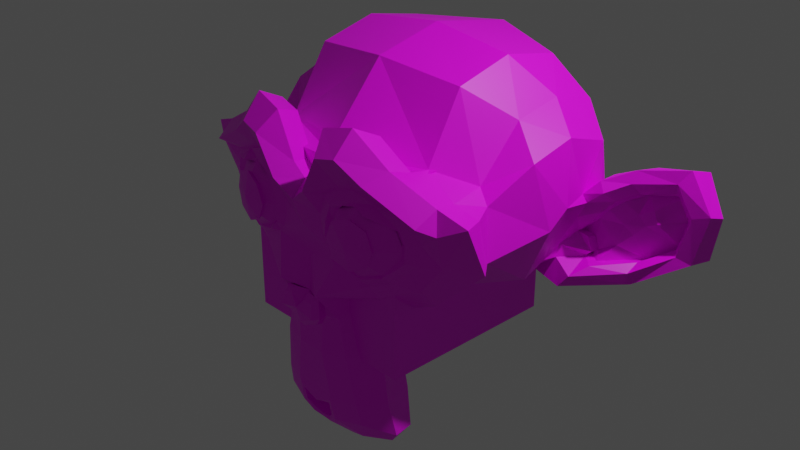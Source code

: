 # Source: scripting.blend  (saved by Blender 2.80.53; exported with 4.5.12 LTS)
import bpy
from mathutils import Matrix  # noqa: F401  (used for matrix-valued properties, if any)

bpy.ops.wm.read_factory_settings(use_empty=True)
scene = bpy.context.scene
scene.name = 'Scene'

# ---- collections
col_collection = bpy.data.collections.new('Collection'); scene.collection.children.link(col_collection)

# ---- images (referenced by path relative to the original .blend; pixels are not part of the script)
import os
ASSET_DIR = os.environ.get("B2B_ASSET_DIR", "")  # directory of the original .blend (textures are referenced by path, not embedded)
HERE = os.path.dirname(os.path.abspath(__file__))  # packed textures are extracted next to this script under _unpacked/

def load_image(name, relpath, width, height, colorspace="sRGB"):
    """Load a texture the original file referenced (path relative to the .blend, or extracted next to this script)."""
    p = next((c for c in (os.path.join(HERE, relpath), os.path.join(ASSET_DIR, relpath)) if relpath and os.path.exists(c)), "")
    if p:
        img = bpy.data.images.load(p, check_existing=True)
        img.name = name
    else:  # same state as the original file: an image datablock whose file is absent (Cycles renders it pink)
        img = bpy.data.images.new(name, width, height)
        img.source = "FILE"
        img.filepath = "//" + (relpath or name)
    img.colorspace_settings.name = colorspace
    return img
img_box_png = load_image('box.png', 'box.png', 1024, 1024, 'sRGB')

# ---- materials (node trees are filled in below, after node groups)
mat_material = bpy.data.materials.new('Material')
mat_material.alpha_threshold = 0.0
mat_material.use_transparent_shadow = False
mat_material.roughness = 0.5
mat_material.line_color = (0.0, 0.0, 0.0, 1.0)

# ---- material node trees
mat_material.use_nodes = True; mat_material.node_tree.nodes.clear()
_N = mat_material.node_tree.nodes; _L = mat_material.node_tree.links
n0 = _N.new('ShaderNodeOutputMaterial'); n0.name = 'Material Output'; n0.location = (300, 300)
n1 = _N.new('ShaderNodeBsdfPrincipled'); n1.name = 'Principled BSDF'; n1.location = (10, 300)
n1.distribution = 'GGX'
n1.subsurface_method = 'BURLEY'
n1.inputs[3].default_value = 1.45
n2 = _N.new('ShaderNodeTexImage'); n2.name = 'Image Texture'; n2.location = (-379, 307)
n2.image = img_box_png
_L.new(n1.outputs[0], n0.inputs[0])
_L.new(n2.outputs[0], n1.inputs[0])
n0.is_active_output = True

# ---- world
world_world = bpy.data.worlds.new('World'); scene.world = world_world
world_world.use_nodes = True; world_world.node_tree.nodes.clear()
_N = world_world.node_tree.nodes; _L = world_world.node_tree.links
n0 = _N.new('ShaderNodeOutputWorld'); n0.name = 'World Output'; n0.location = (300, 300)
n1 = _N.new('ShaderNodeBackground'); n1.name = 'Background'; n1.location = (10, 300)
n1.inputs[0].default_value = (0.05088, 0.05088, 0.05088, 1.0)
_L.new(n1.outputs[0], n0.inputs[0])
n0.is_active_output = True
world_world.color = (0.05088, 0.05088, 0.05088)
world_world.use_sun_shadow = False
world_world.sun_shadow_jitter_overblur = 0.0

# ---- cameras
cam_camera = bpy.data.cameras.new('Camera')
cam_camera.clip_end = 100.0
cam_camera.ortho_scale = 7.314
cam_camera.dof.focus_distance = 0.0
cam_camera.dof.aperture_fstop = 128.0

# ---- lights
light_light = bpy.data.lights.new('Light', 'POINT')
light_light.transmission_factor = 0.0
light_light.cutoff_distance = 30.0
light_light.energy = 1000.0
light_light.shadow_buffer_clip_start = 1.001
light_light.shadow_soft_size = 0.1
light_light.shadow_maximum_resolution = 0.006
light_light.use_absolute_resolution = True

# ---- meshes
me_cube = bpy.data.meshes.new('Cube')
me_cube.from_pydata([(1.0, 1.0, 1.0), (1.0, 1.0, -1.0), (1.0, -1.0, 1.0), (1.0, -1.0, -1.0), (-1.0, 1.0, 1.0), (-1.0, 1.0, -1.0), (-1.0, -1.0, 1.0), (-1.0, -1.0, -1.0), (0.8993, -1.229, 0.2654), (-0.8993, -1.229, 0.2654), (1.028, -1.068, 0.1208), (-1.028, -1.068, 0.1208), (1.124, -0.8436, 0.04055), (-1.124, -0.8436, 0.04055), (0.7227, -0.9239, -0.12), (-0.7227, -0.9239, -0.12), (0.7227, -1.133, -0.007624), (-0.7227, -1.133, -0.007624), (0.7227, -1.261, 0.2011), (-0.7227, -1.261, 0.2011), (0.5621, -1.293, 0.2654), (-0.5621, -1.293, 0.2654), (0.4175, -1.181, 0.1208), (-0.4175, -1.181, 0.1208), (0.3212, -0.9881, 0.04055), (-0.3212, -0.9881, 0.04055), (0.1606, -1.004, 0.426), (-0.1606, -1.004, 0.426), (0.2891, -1.181, 0.426), (-0.2891, -1.181, 0.426), (0.4978, -1.293, 0.426), (-0.4978, -1.293, 0.426), (0.5621, -1.293, 0.6026), (-0.5621, -1.293, 0.6026), (0.4175, -1.181, 0.7311), (-0.4175, -1.181, 0.7311), (0.3212, -0.9881, 0.8274), (-0.3212, -0.9881, 0.8274), (0.7227, -0.9239, 0.988), (-0.7227, -0.9239, 0.988), (0.7227, -1.133, 0.8596), (-0.7227, -1.133, 0.8596), (0.7227, -1.261, 0.6669), (-0.7227, -1.261, 0.6669), (0.8993, -1.229, 0.6026), (-0.8993, -1.229, 0.6026), (1.028, -1.068, 0.7311), (-1.028, -1.068, 0.7311), (1.124, -0.8436, 0.8274), (-1.124, -0.8436, 0.8274), (1.285, -0.8115, 0.426), (-1.285, -0.8115, 0.426), (1.156, -1.036, 0.426), (-1.156, -1.036, 0.426), (0.9635, -1.213, 0.426), (-0.9635, -1.213, 0.426), (0.9796, -1.245, 0.426), (-0.9796, -1.245, 0.426), (0.9154, -1.261, 0.6187), (-0.9154, -1.261, 0.6187), (0.7227, -1.309, 0.699), (-0.7227, -1.309, 0.699), (0.546, -1.341, 0.6187), (-0.546, -1.341, 0.6187), (0.4657, -1.341, 0.426), (-0.4657, -1.341, 0.426), (0.546, -1.341, 0.2493), (-0.546, -1.341, 0.2493), (0.7227, -1.357, 0.426), (-0.7227, -1.357, 0.426), (0.7227, -1.309, 0.169), (-0.7227, -1.309, 0.169), (0.9154, -1.261, 0.2493), (-0.9154, -1.261, 0.2493), (0.0, -1.181, 0.8114), (0.0, -1.341, 0.6508), (0.0, -1.165, -1.469), (0.0, -1.261, -0.7303), (0.0, -1.293, -0.4573), (0.0, -1.133, -1.662), (0.0, -0.8918, 0.7632), (0.0, -0.8275, 1.1), (0.0, 1.469, 1.775), (0.0, 2.095, 1.084), (0.0, 2.047, 0.07267), (0.0, 1.067, -0.8588), (0.4175, -0.8115, -0.4573), (-0.4175, -0.8115, -0.4573), (0.6424, -0.8275, -0.9712), (-0.6424, -0.8275, -0.9712), (0.7227, -0.8275, -1.501), (-0.7227, -0.8275, -1.501), (0.7548, -0.7473, -1.903), (-0.7548, -0.7473, -1.903), (0.6745, -0.7312, -2.015), (-0.6745, -0.7312, -2.015), (0.3694, -0.7954, -2.063), (-0.3694, -0.7954, -2.063), (0.0, -0.8436, -2.095), (0.8993, -0.7473, -0.3609), (-0.8993, -0.7473, -0.3609), (1.301, -0.7633, -0.1522), (-1.301, -0.7633, -0.1522), (1.702, -0.5706, 0.2333), (-1.702, -0.5706, 0.2333), (1.766, -0.8757, 0.8114), (-1.766, -0.8757, 0.8114), (1.461, -0.94, 0.9238), (-1.461, -0.94, 0.9238), (1.012, -1.068, 1.165), (-1.012, -1.068, 1.165), (0.6584, -1.165, 1.486), (-0.6584, -1.165, 1.486), (0.3212, -1.213, 1.406), (-0.3212, -1.213, 1.406), (0.1285, -1.197, 0.9399), (-0.1285, -1.197, 0.9399), (0.3372, -1.245, 0.7793), (-0.3372, -1.245, 0.7793), (0.2569, -1.229, 0.5544), (-0.2569, -1.229, 0.5544), (0.4175, -1.181, 0.1208), (-0.4175, -1.181, 0.1208), (0.7708, -1.101, -0.03974), (-0.7708, -1.101, -0.03974), (1.012, -1.036, 0.05661), (-1.012, -1.036, 0.05661), (1.285, -0.9881, 0.3136), (-1.285, -0.9881, 0.3136), (1.317, -0.9881, 0.5384), (-1.317, -0.9881, 0.5384), (1.237, -1.02, 0.699), (-1.237, -1.02, 0.699), (0.8832, -1.133, 0.8274), (-0.8832, -1.133, 0.8274), (0.5139, -1.213, 0.8917), (-0.5139, -1.213, 0.8917), (0.0, -1.165, -1.646), (0.2248, -1.165, -1.549), (-0.2248, -1.165, -1.549), (0.2409, -1.117, -1.79), (-0.2409, -1.117, -1.79), (0.1285, -1.084, -1.887), (-0.1285, -1.084, -1.887), (0.0, -1.068, -1.903), (0.0, -1.197, -0.4733), (0.0, -1.181, -0.3609), (0.2088, -1.181, -0.377), (-0.2088, -1.181, -0.377), (0.2569, -1.197, -0.5376), (-0.2569, -1.197, -0.5376), (0.1766, -1.181, -0.666), (-0.1766, -1.181, -0.666), (0.819, -1.036, -0.1682), (-0.819, -1.036, -0.1682), (1.269, -0.94, 0.04055), (-1.269, -0.94, 0.04055), (1.493, -0.8918, 0.3457), (-1.493, -0.8918, 0.3457), (1.526, -1.004, 0.699), (-1.526, -1.004, 0.699), (1.413, -1.149, 0.7793), (-1.413, -1.149, 0.7793), (0.8993, -1.293, 1.052), (-0.8993, -1.293, 1.052), (0.6424, -1.374, 1.245), (-0.6424, -1.374, 1.245), (0.4175, -1.406, 1.197), (-0.4175, -1.406, 1.197), (0.2088, -1.39, 0.8114), (-0.2088, -1.39, 0.8114), (0.2569, -1.325, -0.2806), (-0.2569, -1.325, -0.2806), (0.4336, -1.117, -0.9872), (-0.4336, -1.117, -0.9872), (0.5139, -1.068, -1.517), (-0.5139, -1.068, -1.517), (0.546, -1.02, -1.758), (-0.546, -1.02, -1.758), (0.4818, -0.956, -1.951), (-0.4818, -0.956, -1.951), (0.3372, -0.956, -1.983), (-0.3372, -0.956, -1.983), (0.0, -0.9721, -2.015), (0.0, -1.149, 0.02449), (0.0, -1.229, 0.3617), (0.6745, -1.181, 0.9077), (-0.6745, -1.181, 0.9077), (0.3372, -1.197, 0.2172), (-0.3372, -1.197, 0.2172), (0.273, -1.213, 0.3617), (-0.273, -1.213, 0.3617), (0.2409, -1.165, -1.485), (-0.2409, -1.165, -1.485), (0.1606, -1.197, -0.9872), (-0.1606, -1.197, -0.9872), (0.0, -1.197, -0.9872), (0.0, -1.181, -0.7463), (0.1927, -1.261, -0.6339), (-0.1927, -1.261, -0.6339), (0.273, -1.293, -0.5376), (-0.273, -1.293, -0.5376), (0.2248, -1.261, -0.3449), (-0.2248, -1.261, -0.3449), (0.0803, -1.261, -0.3288), (-0.0803, -1.261, -0.3288), (0.0, -1.357, -0.4894), (0.09635, -1.325, -0.377), (-0.09635, -1.325, -0.377), (0.1927, -1.325, -0.393), (-0.1927, -1.325, -0.393), (0.2248, -1.357, -0.5376), (-0.2248, -1.357, -0.5376), (0.1606, -1.309, -0.5857), (-0.1606, -1.309, -0.5857), (0.0, -1.309, -0.666), (0.5299, -0.7954, -0.7142), (-0.5299, -0.7954, -0.7142), (0.3372, -1.117, -0.5697), (-0.3372, -1.117, -0.5697), (0.3694, -1.117, -0.7142), (-0.3694, -1.117, -0.7142), (0.4818, -0.7954, -0.5857), (-0.4818, -0.7954, -0.5857), (0.0, -1.068, -1.87), (0.09635, -1.068, -1.854), (-0.09635, -1.068, -1.854), (0.1927, -1.117, -1.758), (-0.1927, -1.117, -1.758), (0.1927, -1.149, -1.597), (-0.1927, -1.149, -1.597), (0.0, -1.004, -1.678), (0.1927, -1.02, -1.614), (-0.1927, -1.02, -1.614), (0.1927, -0.9721, -1.742), (-0.1927, -0.9721, -1.742), (0.09635, -0.956, -1.822), (-0.09635, -0.956, -1.822), (0.0, -0.956, -1.838), (0.3533, -1.261, 0.3778), (-0.3533, -1.261, 0.3778), (0.3854, -1.245, 0.2493), (-0.3854, -1.245, 0.2493), (0.6905, -1.213, 0.8114), (-0.6905, -1.213, 0.8114), (0.5621, -1.245, 0.7953), (-0.5621, -1.245, 0.7953), (0.8672, -1.245, 0.7471), (-0.8672, -1.245, 0.7471), (1.156, -1.084, 0.6508), (-1.156, -1.084, 0.6508), (1.204, -1.068, 0.5223), (-1.204, -1.068, 0.5223), (1.188, -1.052, 0.3296), (-1.188, -1.052, 0.3296), (0.9796, -1.133, 0.1369), (-0.9796, -1.133, 0.1369), (0.7708, -1.181, 0.05661), (-0.7708, -1.181, 0.05661), (0.4657, -1.261, 0.153), (-0.4657, -1.261, 0.153), (0.3694, -1.261, 0.5384), (-0.3694, -1.261, 0.5384), (0.4336, -1.261, 0.699), (-0.4336, -1.261, 0.699), (0.4818, -1.213, 0.6669), (-0.4818, -1.213, 0.6669), (0.4015, -1.213, 0.5384), (-0.4015, -1.213, 0.5384), (0.4978, -1.213, 0.1851), (-0.4978, -1.213, 0.1851), (0.7708, -1.149, 0.1048), (-0.7708, -1.149, 0.1048), (0.9475, -1.101, 0.169), (-0.9475, -1.101, 0.169), (1.124, -1.036, 0.3617), (-1.124, -1.036, 0.3617), (1.14, -1.036, 0.5063), (-1.14, -1.036, 0.5063), (1.092, -1.052, 0.6187), (-1.092, -1.052, 0.6187), (0.8511, -1.197, 0.7311), (-0.8511, -1.197, 0.7311), (0.5781, -1.229, 0.7471), (-0.5781, -1.229, 0.7471), (0.6905, -1.197, 0.7632), (-0.6905, -1.197, 0.7632), (0.4175, -1.197, 0.2814), (-0.4175, -1.197, 0.2814), (0.4015, -1.197, 0.3939), (-0.4015, -1.197, 0.3939), (0.2248, -0.9078, 0.8756), (-0.2248, -0.9078, 0.8756), (0.4015, -0.9239, 1.293), (-0.4015, -0.9239, 1.293), (0.6905, -0.8757, 1.341), (-0.6905, -0.8757, 1.341), (0.9957, -0.7954, 1.068), (-0.9957, -0.7954, 1.068), (1.397, -0.667, 0.8596), (-1.397, -0.667, 0.8596), (1.638, -0.6027, 0.7632), (-1.638, -0.6027, 0.7632), (1.59, -0.4261, 0.2654), (-1.59, -0.4261, 0.2654), (1.237, -0.5064, -0.07186), (-1.237, -0.5064, -0.07186), (0.8993, -0.6188, -0.2646), (-0.8993, -0.6188, -0.2646), (0.0, -0.2494, 1.775), (0.0, 0.5054, 1.952), (0.0, 1.726, -0.4733), (0.0, -0.04066, -1.019), (0.0, -0.6027, -2.079), (0.0, -0.3618, -1.726), (0.0, -0.3137, -1.244), (0.0, -0.2334, -1.068), (1.75, 0.2323, 0.4099), (-1.75, 0.2323, 0.4099), (1.766, 0.4411, 0.5866), (-1.766, 0.4411, 0.5866), (1.59, 1.244, 0.4741), (-1.59, 1.244, 0.4741), (0.9475, 1.79, 0.8274), (-0.9475, 1.79, 0.8274), (1.51, 0.2002, -0.1682), (-1.51, 0.2002, -0.1682), (1.22, 0.682, -0.3288), (-1.22, 0.682, -0.3288), (1.317, 1.228, -0.08792), (-1.317, 1.228, -0.08792), (0.6905, 1.71, 0.04055), (-0.6905, 1.71, 0.04055), (0.4818, -0.4903, -0.7945), (-0.4818, -0.4903, -0.7945), (0.3694, -0.1852, -0.923), (-0.3694, -0.1852, -0.923), (0.5942, -0.4421, -1.533), (-0.5942, -0.4421, -1.533), (0.5139, -0.4582, -1.1), (-0.5139, -0.4582, -1.1), (0.6745, -0.4743, -1.951), (-0.6745, -0.4743, -1.951), (0.2891, -0.41, -1.63), (-0.2891, -0.41, -1.63), (0.2569, -0.394, -1.18), (-0.2569, -0.394, -1.18), (0.3372, -0.5545, -2.015), (-0.3372, -0.5545, -2.015), (0.4497, -0.5385, -0.65), (-0.4497, -0.5385, -0.65), (0.4336, -0.6188, -0.5376), (-0.4336, -0.6188, -0.5376), (0.4175, -0.683, -0.4252), (-0.4175, -0.683, -0.4252), (0.4336, 0.00752, -0.8748), (-0.4336, 0.00752, -0.8748), (0.6102, 0.8908, -0.7142), (-0.6102, 0.8908, -0.7142), (0.7066, 1.453, -0.377), (-0.7066, 1.453, -0.377), (0.9314, 1.132, 1.711), (-0.9314, 1.132, 1.711), (0.9314, 0.4893, 1.839), (-0.9314, 0.4893, 1.839), (0.9314, -0.137, 1.679), (-0.9314, -0.137, 1.679), (0.9475, -0.5385, 1.004), (-0.9475, -0.5385, 1.004), (1.493, -0.3458, 0.7632), (-1.493, -0.3458, 0.7632), (1.301, -0.2334, 0.8596), (-1.301, -0.2334, 0.8596), (1.317, 0.2323, 1.373), (-1.317, 0.2323, 1.373), (1.638, 0.08782, 1.084), (-1.638, 0.08782, 1.084), (1.638, 0.5856, 1.197), (-1.638, 0.5856, 1.197), (1.317, 0.7462, 1.47), (-1.317, 0.7462, 1.47), (1.317, 1.26, 1.325), (-1.317, 1.26, 1.325), (1.638, 1.083, 1.036), (-1.638, 1.083, 1.036), (1.269, 1.549, 0.6026), (-1.269, 1.549, 0.6026), (0.9957, 1.469, -0.02368), (-0.9957, 1.469, -0.02368), (1.686, 0.7623, 0.6026), (-1.686, 0.7623, 0.6026), (0.8351, 0.03964, -0.4252), (-0.8351, 0.03964, -0.4252), (0.8832, 0.7784, -0.4733), (-0.8832, 0.7784, -0.4733), (1.831, 0.8265, 0.7632), (-1.831, 0.8265, 0.7632), (1.59, 0.6017, -0.3609), (-1.59, 0.6017, -0.3609), (2.136, 1.019, -0.2806), (-2.136, 1.019, -0.2806), (2.634, 1.228, 0.04055), (-2.634, 1.228, 0.04055), (2.778, 1.212, 0.5866), (-2.778, 1.212, 0.5866), (2.537, 1.212, 0.972), (-2.537, 1.212, 0.972), (2.104, 0.9871, 0.9077), (-2.104, 0.9871, 0.9077), (2.088, 0.9389, 0.7793), (-2.088, 0.9389, 0.7793), (2.441, 1.148, 0.8274), (-2.441, 1.148, 0.8274), (2.602, 1.18, 0.5223), (-2.602, 1.18, 0.5223), (2.489, 1.18, 0.08873), (-2.489, 1.18, 0.08873), (2.12, 0.9711, -0.1522), (-2.12, 0.9711, -0.1522), (1.702, 0.6178, -0.2164), (-1.702, 0.6178, -0.2164), (1.895, 0.7944, 0.6669), (-1.895, 0.7944, 0.6669), (1.943, 0.9389, 0.5544), (-1.943, 0.9389, 0.5544), (1.815, 0.7784, -0.12), (-1.815, 0.7784, -0.12), (2.136, 1.1, -0.07186), (-2.136, 1.1, -0.07186), (2.441, 1.26, 0.1208), (-2.441, 1.26, 0.1208), (2.537, 1.26, 0.442), (-2.537, 1.26, 0.442), (2.409, 1.244, 0.6669), (-2.409, 1.244, 0.6669), (2.104, 1.083, 0.6347), (-2.104, 1.083, 0.6347), (1.734, 0.7784, 0.5223), (-1.734, 0.7784, 0.5223), (1.718, 0.9068, 0.2814), (-1.718, 0.9068, 0.2814), (1.558, 0.9068, 0.1208), (-1.558, 0.9068, 0.1208), (1.686, 0.9068, 0.1048), (-1.686, 0.9068, 0.1048), (1.734, 0.9068, -0.03974), (-1.734, 0.9068, -0.03974), (1.67, 0.9068, -0.104), (-1.67, 0.9068, -0.104), (1.493, 0.4893, -0.07186), (-1.493, 0.4893, -0.07186), (1.477, 0.6981, -0.12), (-1.477, 0.6981, -0.12), (1.477, 0.7302, 0.008435), (-1.477, 0.7302, 0.008435), (1.638, 0.7784, 0.3457), (-1.638, 0.7784, 0.3457), (1.831, 0.8908, 0.426), (-1.831, 0.8908, 0.426), (1.831, 1.003, 0.4099), (-1.831, 1.003, 0.4099), (1.67, 1.003, -0.104), (-1.67, 1.003, -0.104), (1.75, 1.003, -0.03974), (-1.75, 1.003, -0.03974), (1.702, 1.003, 0.08873), (-1.702, 1.003, 0.08873), (1.574, 1.003, 0.1208), (-1.574, 1.003, 0.1208), (1.734, 1.003, 0.2814), (-1.734, 1.003, 0.2814), (2.136, 1.196, 0.6026), (-2.136, 1.196, 0.6026), (2.441, 1.34, 0.6347), (-2.441, 1.34, 0.6347), (2.586, 1.356, 0.426), (-2.586, 1.356, 0.426), (2.489, 1.34, 0.1048), (-2.489, 1.34, 0.1048), (2.152, 1.212, -0.07186), (-2.152, 1.212, -0.07186), (1.815, 0.8908, -0.104), (-1.815, 0.8908, -0.104), (1.959, 1.051, 0.5223), (-1.959, 1.051, 0.5223), (1.831, 1.019, 0.153), (-1.831, 1.019, 0.153), (1.927, 1.035, 0.05661), (-1.927, 1.035, 0.05661), (2.056, 1.1, 0.1851), (-2.056, 1.1, 0.1851), (1.975, 1.067, 0.2814), (-1.975, 1.067, 0.2814), (2.088, 1.116, 0.4099), (-2.088, 1.116, 0.4099), (2.168, 1.132, 0.3136), (-2.168, 1.132, 0.3136), (2.28, 1.148, 0.3617), (-2.28, 1.148, 0.3617), (2.232, 1.148, 0.4902), (-2.232, 1.148, 0.4902), (2.104, 1.34, 0.8274), (-2.104, 1.34, 0.8274), (2.569, 1.469, 0.8917), (-2.569, 1.469, 0.8917), (2.81, 1.373, 0.5384), (-2.81, 1.373, 0.5384), (2.698, 1.437, 0.04055), (-2.698, 1.437, 0.04055), (2.136, 1.356, -0.2485), (-2.136, 1.356, -0.2485), (1.622, 1.019, -0.3288), (-1.622, 1.019, -0.3288), (1.766, 1.132, 0.715), (-1.766, 1.132, 0.715)], [], [(4, 2, 0), (2, 7, 3), (6, 5, 7), (1, 7, 5), (0, 3, 1), (4, 1, 5), (4, 6, 2), (2, 6, 7), (6, 4, 5), (1, 3, 7), (0, 2, 3), (4, 0, 1), (54, 10, 52), (11, 55, 53), (52, 12, 50), (13, 53, 51), (10, 14, 12), (15, 11, 13), (8, 16, 10), (17, 9, 11), (18, 22, 16), (23, 19, 17), (16, 24, 14), (25, 17, 15), (28, 24, 22), (29, 25, 27), (20, 28, 22), (29, 21, 23), (30, 34, 28), (35, 31, 29), (34, 26, 28), (35, 27, 37), (40, 36, 34), (41, 37, 39), (42, 34, 32), (43, 35, 41), (44, 40, 42), (45, 41, 47), (46, 38, 40), (47, 39, 49), (52, 48, 46), (53, 49, 51), (54, 46, 44), (55, 47, 53), (44, 56, 54), (45, 57, 59), (42, 58, 44), (43, 59, 61), (32, 60, 42), (33, 61, 63), (30, 62, 32), (31, 63, 65), (30, 66, 64), (67, 31, 65), (20, 70, 66), (71, 21, 67), (18, 72, 70), (73, 19, 71), (8, 56, 72), (57, 9, 73), (68, 72, 56), (57, 73, 69), (70, 72, 68), (69, 73, 71), (68, 66, 70), (71, 67, 69), (68, 64, 66), (67, 65, 69), (68, 62, 64), (65, 63, 69), (68, 60, 62), (63, 61, 69), (68, 58, 60), (61, 59, 69), (68, 56, 58), (59, 57, 69), (181, 98, 96), (182, 98, 183), (179, 96, 94), (180, 97, 182), (92, 179, 94), (180, 93, 95), (90, 177, 92), (178, 91, 93), (88, 175, 90), (176, 89, 91), (86, 153, 171), (154, 87, 172), (101, 153, 99), (102, 154, 156), (101, 157, 155), (158, 102, 156), (105, 157, 103), (106, 158, 160), (107, 159, 105), (108, 160, 162), (109, 161, 107), (110, 162, 164), (109, 165, 163), (166, 110, 164), (113, 165, 111), (114, 166, 168), (115, 167, 113), (116, 168, 170), (74, 169, 115), (74, 170, 75), (135, 169, 117), (136, 170, 168), (135, 165, 167), (166, 136, 168), (163, 186, 133), (164, 187, 166), (161, 133, 131), (162, 134, 164), (159, 131, 129), (160, 132, 162), (157, 129, 127), (158, 130, 160), (155, 127, 125), (156, 128, 158), (153, 125, 123), (154, 126, 156), (171, 123, 121), (172, 124, 154), (121, 184, 171), (184, 122, 172), (169, 119, 117), (170, 120, 75), (119, 185, 190), (185, 120, 191), (188, 185, 184), (189, 185, 191), (142, 183, 181), (183, 143, 182), (140, 181, 179), (182, 141, 180), (140, 177, 138), (141, 178, 180), (173, 192, 175), (193, 174, 176), (138, 175, 192), (176, 139, 193), (197, 194, 151), (197, 195, 196), (194, 76, 192), (195, 76, 196), (138, 76, 137), (139, 76, 193), (149, 198, 151), (199, 150, 152), (147, 200, 149), (201, 148, 150), (204, 147, 146), (205, 148, 203), (78, 146, 145), (78, 146, 205), (151, 77, 197), (152, 77, 199), (198, 215, 77), (199, 215, 214), (78, 207, 204), (208, 78, 205), (204, 209, 202), (210, 205, 203), (209, 200, 202), (210, 201, 212), (200, 213, 198), (214, 201, 199), (211, 207, 206), (212, 208, 210), (206, 213, 211), (214, 206, 212), (146, 171, 184), (172, 146, 184), (147, 218, 171), (219, 148, 172), (151, 218, 149), (152, 219, 221), (194, 220, 151), (195, 221, 174), (216, 173, 88), (217, 174, 221), (222, 220, 216), (223, 221, 219), (86, 218, 222), (219, 87, 223), (137, 229, 138), (137, 230, 79), (140, 229, 227), (230, 141, 228), (142, 227, 225), (228, 143, 226), (144, 225, 224), (226, 144, 224), (225, 238, 224), (226, 238, 237), (225, 234, 236), (235, 226, 237), (227, 232, 234), (233, 228, 235), (79, 232, 229), (79, 233, 231), (231, 236, 232), (237, 231, 233), (232, 236, 234), (235, 237, 233), (190, 241, 239), (242, 191, 240), (119, 239, 261), (240, 120, 262), (119, 263, 117), (120, 264, 262), (121, 241, 188), (122, 242, 260), (121, 257, 259), (258, 122, 260), (123, 255, 257), (256, 124, 258), (125, 253, 255), (254, 126, 256), (127, 251, 253), (252, 128, 254), (131, 251, 129), (132, 252, 250), (133, 249, 131), (134, 250, 248), (133, 243, 247), (244, 134, 248), (186, 245, 243), (246, 187, 244), (135, 263, 245), (264, 136, 246), (263, 283, 245), (264, 284, 266), (243, 283, 285), (284, 244, 286), (243, 281, 247), (244, 282, 286), (247, 279, 249), (248, 280, 282), (251, 279, 277), (280, 252, 278), (251, 275, 253), (252, 276, 278), (255, 275, 273), (276, 256, 274), (255, 271, 257), (256, 272, 274), (257, 269, 259), (258, 270, 272), (241, 269, 287), (270, 242, 288), (263, 267, 265), (268, 264, 266), (261, 289, 267), (290, 262, 268), (239, 287, 289), (288, 240, 290), (74, 291, 80), (292, 74, 80), (115, 293, 291), (294, 116, 292), (111, 293, 113), (112, 294, 296), (109, 295, 111), (110, 296, 298), (107, 297, 109), (108, 298, 300), (107, 301, 299), (302, 108, 300), (103, 301, 105), (104, 302, 304), (103, 305, 303), (306, 104, 304), (101, 307, 305), (308, 102, 306), (316, 345, 315), (316, 346, 336), (315, 343, 314), (315, 344, 346), (314, 347, 313), (314, 348, 344), (96, 313, 347), (313, 97, 348), (94, 347, 341), (348, 95, 342), (92, 341, 337), (342, 93, 338), (90, 337, 339), (338, 91, 340), (337, 345, 339), (346, 338, 340), (341, 343, 337), (342, 344, 348), (339, 335, 333), (340, 336, 346), (88, 339, 333), (340, 89, 334), (349, 222, 216), (350, 223, 352), (333, 216, 88), (334, 217, 350), (222, 353, 86), (223, 354, 352), (353, 99, 86), (354, 100, 308), (331, 311, 84), (332, 311, 360), (359, 85, 311), (360, 85, 358), (85, 355, 312), (356, 85, 312), (312, 335, 316), (336, 312, 316), (335, 349, 333), (336, 350, 356), (303, 325, 317), (326, 304, 318), (323, 84, 83), (324, 84, 332), (365, 310, 309), (366, 310, 364), (310, 361, 82), (362, 310, 82), (82, 323, 83), (324, 82, 83), (299, 369, 371), (370, 300, 372), (371, 375, 373), (376, 372, 374), (373, 377, 379), (378, 374, 380), (379, 383, 381), (384, 380, 382), (385, 383, 321), (386, 384, 382), (323, 381, 385), (382, 324, 386), (361, 379, 381), (380, 362, 382), (363, 373, 379), (374, 364, 380), (365, 371, 373), (372, 366, 374), (299, 367, 297), (300, 368, 372), (367, 309, 81), (368, 309, 366), (291, 295, 297), (296, 292, 298), (291, 367, 81), (368, 292, 81), (80, 291, 81), (81, 292, 80), (303, 369, 301), (304, 370, 318), (317, 375, 369), (376, 318, 370), (319, 377, 375), (378, 320, 376), (383, 389, 321), (384, 390, 378), (357, 391, 355), (358, 392, 394), (391, 327, 325), (392, 328, 394), (305, 391, 325), (392, 306, 326), (307, 349, 391), (350, 308, 392), (349, 355, 391), (392, 356, 350), (307, 353, 351), (352, 354, 308), (329, 385, 321), (330, 386, 388), (385, 331, 323), (386, 332, 388), (393, 329, 327), (394, 330, 388), (359, 393, 357), (360, 394, 388), (331, 387, 359), (360, 388, 332), (395, 409, 407), (396, 410, 422), (407, 411, 405), (412, 408, 406), (411, 403, 405), (412, 404, 414), (413, 401, 403), (414, 402, 416), (415, 399, 401), (416, 400, 418), (399, 419, 397), (420, 400, 398), (417, 425, 419), (426, 418, 420), (415, 427, 417), (428, 416, 418), (431, 415, 413), (432, 416, 430), (433, 413, 411), (434, 414, 432), (435, 411, 409), (436, 412, 434), (409, 423, 435), (424, 410, 436), (327, 449, 325), (328, 450, 452), (397, 451, 327), (398, 452, 420), (317, 449, 319), (450, 318, 320), (389, 421, 395), (422, 390, 396), (419, 447, 451), (448, 420, 452), (453, 447, 445), (454, 448, 452), (441, 445, 443), (446, 442, 444), (455, 441, 439), (456, 442, 454), (455, 457, 437), (456, 458, 440), (437, 423, 421), (438, 424, 458), (319, 437, 389), (438, 320, 390), (449, 455, 319), (450, 456, 454), (449, 451, 453), (454, 452, 450), (423, 459, 483), (460, 424, 484), (439, 459, 457), (440, 460, 470), (439, 467, 469), (468, 440, 470), (443, 467, 441), (444, 468, 466), (445, 465, 443), (446, 466, 464), (445, 461, 463), (462, 446, 464), (447, 481, 461), (482, 448, 462), (435, 483, 471), (484, 436, 472), (433, 471, 473), (472, 434, 474), (431, 473, 475), (474, 432, 476), (431, 477, 429), (432, 478, 476), (429, 479, 427), (430, 480, 478), (427, 481, 425), (428, 482, 480), (463, 485, 465), (464, 486, 488), (487, 491, 485), (488, 492, 490), (491, 495, 493), (496, 492, 494), (495, 499, 493), (496, 500, 498), (471, 493, 499), (494, 472, 500), (491, 483, 459), (492, 484, 494), (469, 491, 459), (470, 492, 486), (465, 469, 467), (470, 466, 468), (481, 463, 461), (482, 464, 488), (479, 487, 481), (488, 480, 482), (495, 479, 477), (496, 480, 490), (497, 477, 475), (498, 478, 496), (473, 497, 475), (498, 474, 476), (471, 499, 473), (474, 500, 472), (399, 511, 509), (512, 400, 510), (401, 509, 507), (510, 402, 508), (401, 505, 403), (402, 506, 508), (403, 503, 405), (404, 504, 506), (405, 501, 407), (406, 502, 504), (407, 513, 395), (408, 514, 502), (509, 513, 501), (510, 514, 512), (501, 507, 509), (508, 502, 510), (503, 505, 507), (508, 506, 504), (389, 513, 321), (390, 514, 396), (321, 511, 329), (512, 322, 330), (327, 511, 397), (512, 328, 398), (54, 8, 10), (11, 9, 55), (52, 10, 12), (13, 11, 53), (10, 16, 14), (15, 17, 11), (8, 18, 16), (17, 19, 9), (18, 20, 22), (23, 21, 19), (16, 22, 24), (25, 23, 17), (28, 26, 24), (29, 23, 25), (20, 30, 28), (29, 31, 21), (30, 32, 34), (35, 33, 31), (34, 36, 26), (35, 29, 27), (40, 38, 36), (41, 35, 37), (42, 40, 34), (43, 33, 35), (44, 46, 40), (45, 43, 41), (46, 48, 38), (47, 41, 39), (52, 50, 48), (53, 47, 49), (54, 52, 46), (55, 45, 47), (44, 58, 56), (45, 55, 57), (42, 60, 58), (43, 45, 59), (32, 62, 60), (33, 43, 61), (30, 64, 62), (31, 33, 63), (30, 20, 66), (67, 21, 31), (20, 18, 70), (71, 19, 21), (18, 8, 72), (73, 9, 19), (8, 54, 56), (57, 55, 9), (181, 183, 98), (182, 97, 98), (179, 181, 96), (180, 95, 97), (92, 177, 179), (180, 178, 93), (90, 175, 177), (178, 176, 91), (88, 173, 175), (176, 174, 89), (86, 99, 153), (154, 100, 87), (101, 155, 153), (102, 100, 154), (101, 103, 157), (158, 104, 102), (105, 159, 157), (106, 104, 158), (107, 161, 159), (108, 106, 160), (109, 163, 161), (110, 108, 162), (109, 111, 165), (166, 112, 110), (113, 167, 165), (114, 112, 166), (115, 169, 167), (116, 114, 168), (74, 75, 169), (74, 116, 170), (135, 167, 169), (136, 118, 170), (135, 186, 165), (166, 187, 136), (163, 165, 186), (164, 134, 187), (161, 163, 133), (162, 132, 134), (159, 161, 131), (160, 130, 132), (157, 159, 129), (158, 128, 130), (155, 157, 127), (156, 126, 128), (153, 155, 125), (154, 124, 126), (171, 153, 123), (172, 122, 124), (121, 188, 184), (184, 189, 122), (169, 75, 119), (170, 118, 120), (119, 75, 185), (185, 75, 120), (188, 190, 185), (189, 184, 185), (142, 144, 183), (183, 144, 143), (140, 142, 181), (182, 143, 141), (140, 179, 177), (141, 139, 178), (173, 194, 192), (193, 195, 174), (138, 177, 175), (176, 178, 139), (197, 196, 194), (197, 152, 195), (194, 196, 76), (195, 193, 76), (138, 192, 76), (139, 137, 76), (149, 200, 198), (199, 201, 150), (147, 202, 200), (201, 203, 148), (204, 202, 147), (205, 146, 148), (78, 204, 146), (78, 145, 146), (151, 198, 77), (152, 197, 77), (198, 213, 215), (199, 77, 215), (78, 206, 207), (208, 206, 78), (204, 207, 209), (210, 208, 205), (209, 211, 200), (210, 203, 201), (200, 211, 213), (214, 212, 201), (211, 209, 207), (212, 206, 208), (206, 215, 213), (214, 215, 206), (146, 147, 171), (172, 148, 146), (147, 149, 218), (219, 150, 148), (151, 220, 218), (152, 150, 219), (194, 173, 220), (195, 152, 221), (216, 220, 173), (217, 89, 174), (222, 218, 220), (223, 217, 221), (86, 171, 218), (219, 172, 87), (137, 79, 229), (137, 139, 230), (140, 138, 229), (230, 139, 141), (142, 140, 227), (228, 141, 143), (144, 142, 225), (226, 143, 144), (225, 236, 238), (226, 224, 238), (225, 227, 234), (235, 228, 226), (227, 229, 232), (233, 230, 228), (79, 231, 232), (79, 230, 233), (231, 238, 236), (237, 238, 231), (190, 188, 241), (242, 189, 191), (119, 190, 239), (240, 191, 120), (119, 261, 263), (120, 118, 264), (121, 259, 241), (122, 189, 242), (121, 123, 257), (258, 124, 122), (123, 125, 255), (256, 126, 124), (125, 127, 253), (254, 128, 126), (127, 129, 251), (252, 130, 128), (131, 249, 251), (132, 130, 252), (133, 247, 249), (134, 132, 250), (133, 186, 243), (244, 187, 134), (186, 135, 245), (246, 136, 187), (135, 117, 263), (264, 118, 136), (263, 265, 283), (264, 246, 284), (243, 245, 283), (284, 246, 244), (243, 285, 281), (244, 248, 282), (247, 281, 279), (248, 250, 280), (251, 249, 279), (280, 250, 252), (251, 277, 275), (252, 254, 276), (255, 253, 275), (276, 254, 256), (255, 273, 271), (256, 258, 272), (257, 271, 269), (258, 260, 270), (241, 259, 269), (270, 260, 242), (263, 261, 267), (268, 262, 264), (261, 239, 289), (290, 240, 262), (239, 241, 287), (288, 242, 240), (74, 115, 291), (292, 116, 74), (115, 113, 293), (294, 114, 116), (111, 295, 293), (112, 114, 294), (109, 297, 295), (110, 112, 296), (107, 299, 297), (108, 110, 298), (107, 105, 301), (302, 106, 108), (103, 303, 301), (104, 106, 302), (103, 101, 305), (306, 102, 104), (101, 99, 307), (308, 100, 102), (316, 335, 345), (316, 315, 346), (315, 345, 343), (315, 314, 344), (314, 343, 347), (314, 313, 348), (96, 98, 313), (313, 98, 97), (94, 96, 347), (348, 97, 95), (92, 94, 341), (342, 95, 93), (90, 92, 337), (338, 93, 91), (337, 343, 345), (346, 344, 338), (341, 347, 343), (342, 338, 344), (339, 345, 335), (340, 334, 336), (88, 90, 339), (340, 91, 89), (349, 351, 222), (350, 217, 223), (333, 349, 216), (334, 89, 217), (222, 351, 353), (223, 87, 354), (353, 307, 99), (354, 87, 100), (331, 359, 311), (332, 84, 311), (359, 357, 85), (360, 311, 85), (85, 357, 355), (356, 358, 85), (312, 355, 335), (336, 356, 312), (335, 355, 349), (336, 334, 350), (303, 305, 325), (326, 306, 304), (323, 331, 84), (324, 83, 84), (365, 363, 310), (366, 309, 310), (310, 363, 361), (362, 364, 310), (82, 361, 323), (324, 362, 82), (299, 301, 369), (370, 302, 300), (371, 369, 375), (376, 370, 372), (373, 375, 377), (378, 376, 374), (379, 377, 383), (384, 378, 380), (385, 381, 383), (386, 322, 384), (323, 361, 381), (382, 362, 324), (361, 363, 379), (380, 364, 362), (363, 365, 373), (374, 366, 364), (365, 367, 371), (372, 368, 366), (299, 371, 367), (300, 298, 368), (367, 365, 309), (368, 81, 309), (291, 293, 295), (296, 294, 292), (291, 297, 367), (368, 298, 292), (303, 317, 369), (304, 302, 370), (317, 319, 375), (376, 320, 318), (319, 389, 377), (378, 390, 320), (383, 377, 389), (384, 322, 390), (357, 393, 391), (358, 356, 392), (391, 393, 327), (392, 326, 328), (305, 307, 391), (392, 308, 306), (307, 351, 349), (350, 352, 308), (329, 387, 385), (330, 322, 386), (385, 387, 331), (386, 324, 332), (393, 387, 329), (394, 328, 330), (359, 387, 393), (360, 358, 394), (395, 421, 409), (396, 408, 410), (407, 409, 411), (412, 410, 408), (411, 413, 403), (412, 406, 404), (413, 415, 401), (414, 404, 402), (415, 417, 399), (416, 402, 400), (399, 417, 419), (420, 418, 400), (417, 427, 425), (426, 428, 418), (415, 429, 427), (428, 430, 416), (431, 429, 415), (432, 414, 416), (433, 431, 413), (434, 412, 414), (435, 433, 411), (436, 410, 412), (409, 421, 423), (424, 422, 410), (327, 451, 449), (328, 326, 450), (397, 419, 451), (398, 328, 452), (317, 325, 449), (450, 326, 318), (389, 437, 421), (422, 438, 390), (419, 425, 447), (448, 426, 420), (453, 451, 447), (454, 446, 448), (441, 453, 445), (446, 454, 442), (455, 453, 441), (456, 440, 442), (455, 439, 457), (456, 438, 458), (437, 457, 423), (438, 422, 424), (319, 455, 437), (438, 456, 320), (449, 453, 455), (450, 320, 456), (423, 457, 459), (460, 458, 424), (439, 469, 459), (440, 458, 460), (439, 441, 467), (468, 442, 440), (443, 465, 467), (444, 442, 468), (445, 463, 465), (446, 444, 466), (445, 447, 461), (462, 448, 446), (447, 425, 481), (482, 426, 448), (435, 423, 483), (484, 424, 436), (433, 435, 471), (472, 436, 434), (431, 433, 473), (474, 434, 432), (431, 475, 477), (432, 430, 478), (429, 477, 479), (430, 428, 480), (427, 479, 481), (428, 426, 482), (463, 487, 485), (464, 466, 486), (487, 489, 491), (488, 486, 492), (491, 489, 495), (496, 490, 492), (495, 497, 499), (496, 494, 500), (471, 483, 493), (494, 484, 472), (491, 493, 483), (492, 460, 484), (469, 485, 491), (470, 460, 492), (465, 485, 469), (470, 486, 466), (481, 487, 463), (482, 462, 464), (479, 489, 487), (488, 490, 480), (495, 489, 479), (496, 478, 480), (497, 495, 477), (498, 476, 478), (473, 499, 497), (498, 500, 474), (399, 397, 511), (512, 398, 400), (401, 399, 509), (510, 400, 402), (401, 507, 505), (402, 404, 506), (403, 505, 503), (404, 406, 504), (405, 503, 501), (406, 408, 502), (407, 501, 513), (408, 396, 514), (509, 511, 513), (510, 502, 514), (501, 503, 507), (508, 504, 502), (389, 395, 513), (390, 322, 514), (321, 513, 511), (512, 514, 322), (327, 329, 511), (512, 330, 328)])
_uv = me_cube.uv_layers.new(name='UVMap')
_uv.uv.foreach_set('vector', [0.5023, 0.7483, 0.7469, 0.5037, 0.7469, 0.7483, 0.7471, 0.7482, 0.9918, 0.5036, 0.9918, 0.7482, 0.005284, 0.5023, 0.2499, 0.747, 0.005284, 0.747, 0.4995, 0.2587, 0.2549, 0.5034, 0.2549, 0.2587, 0.2549, 0.9933, 0.4995, 0.7486, 0.4995, 0.9933, 0.4995, 0.7483, 0.2549, 0.5037, 0.4995, 0.5037, 0.5023, 0.7483, 0.5023, 0.5037, 0.7469, 0.5037, 0.7471, 0.7482, 0.7471, 0.5036, 0.9918, 0.5036, 0.005284, 0.5023, 0.2499, 0.5023, 0.2499, 0.747, 0.4995, 0.2587, 0.4995, 0.5034, 0.2549, 0.5034, 0.2549, 0.9933, 0.2549, 0.7486, 0.4995, 0.7486, 0.4995, 0.7483, 0.2549, 0.7483, 0.2549, 0.5037, 0.891, 0.5901, 0.8601, 0.5601, 0.9046, 0.5594, 0.8562, 0.8505, 0.8884, 0.822, 0.9006, 0.8532, 0.9046, 0.5594, 0.853, 0.5216, 0.9202, 0.5245, 0.8475, 0.8887, 0.9006, 0.8532, 0.9147, 0.8887, 0.8601, 0.5601, 0.7985, 0.5695, 0.853, 0.5216, 0.7951, 0.8384, 0.8562, 0.8505, 0.8475, 0.8887, 0.8706, 0.5896, 0.8289, 0.5908, 0.8601, 0.5601, 0.8264, 0.8185, 0.8681, 0.8215, 0.8562, 0.8505, 0.8544, 0.6048, 0.8282, 0.6334, 0.8289, 0.5908, 0.8276, 0.776, 0.8525, 0.8057, 0.8264, 0.8185, 0.8289, 0.5908, 0.791, 0.6454, 0.7985, 0.5695, 0.791, 0.7622, 0.8264, 0.8185, 0.7951, 0.8384, 0.8552, 0.6685, 0.791, 0.6454, 0.8282, 0.6334, 0.8561, 0.742, 0.791, 0.7622, 0.8448, 0.7075, 0.8541, 0.6255, 0.8552, 0.6685, 0.8282, 0.6334, 0.8561, 0.742, 0.8532, 0.785, 0.8276, 0.776, 0.8675, 0.6423, 0.9004, 0.667, 0.8552, 0.6685, 0.9012, 0.7456, 0.8673, 0.7688, 0.8561, 0.742, 0.9004, 0.667, 0.8424, 0.7025, 0.8552, 0.6685, 0.9012, 0.7456, 0.8448, 0.7075, 0.9212, 0.7137, 0.9319, 0.6368, 0.9189, 0.6997, 0.9004, 0.667, 0.9314, 0.7771, 0.9212, 0.7137, 0.9682, 0.7702, 0.9059, 0.6279, 0.9004, 0.667, 0.8905, 0.6419, 0.905, 0.7849, 0.9012, 0.7456, 0.9314, 0.7771, 0.9062, 0.6057, 0.9319, 0.6368, 0.9059, 0.6279, 0.9044, 0.807, 0.9314, 0.7771, 0.9312, 0.8209, 0.9337, 0.593, 0.9684, 0.6453, 0.9319, 0.6368, 0.9312, 0.8209, 0.9682, 0.7702, 0.965, 0.8417, 0.9046, 0.5594, 0.9684, 0.5738, 0.9337, 0.593, 0.9006, 0.8532, 0.965, 0.8417, 0.9147, 0.8887, 0.891, 0.5901, 0.9337, 0.593, 0.9062, 0.6057, 0.8884, 0.822, 0.9312, 0.8209, 0.9006, 0.8532, 0.9062, 0.6057, 0.8896, 0.5933, 0.891, 0.5901, 0.9044, 0.807, 0.8872, 0.8187, 0.9006, 0.8047, 0.9059, 0.6279, 0.9024, 0.6079, 0.9062, 0.6057, 0.905, 0.7849, 0.9006, 0.8047, 0.8988, 0.7862, 0.8905, 0.6419, 0.8998, 0.6263, 0.9059, 0.6279, 0.8902, 0.7702, 0.8988, 0.7862, 0.8874, 0.7754, 0.8675, 0.6423, 0.8878, 0.6365, 0.8905, 0.6419, 0.8673, 0.7688, 0.8874, 0.7754, 0.8704, 0.776, 0.8675, 0.6423, 0.8599, 0.6239, 0.8709, 0.6352, 0.8589, 0.7868, 0.8673, 0.7688, 0.8704, 0.776, 0.8541, 0.6255, 0.8597, 0.6082, 0.8599, 0.6239, 0.8579, 0.8025, 0.8532, 0.785, 0.8589, 0.7868, 0.8544, 0.6048, 0.8717, 0.594, 0.8597, 0.6082, 0.8693, 0.8172, 0.8525, 0.8057, 0.8579, 0.8025, 0.8706, 0.5896, 0.8896, 0.5933, 0.8717, 0.594, 0.8872, 0.8187, 0.8681, 0.8215, 0.8693, 0.8172, 0.8794, 0.6165, 0.8717, 0.594, 0.8896, 0.5933, 0.8872, 0.8187, 0.8693, 0.8172, 0.878, 0.7951, 0.8597, 0.6082, 0.8717, 0.594, 0.8794, 0.6165, 0.878, 0.7951, 0.8693, 0.8172, 0.8579, 0.8025, 0.8794, 0.6165, 0.8599, 0.6239, 0.8597, 0.6082, 0.8579, 0.8025, 0.8589, 0.7868, 0.878, 0.7951, 0.8794, 0.6165, 0.8709, 0.6352, 0.8599, 0.6239, 0.8589, 0.7868, 0.8704, 0.776, 0.878, 0.7951, 0.8794, 0.6165, 0.8878, 0.6365, 0.8709, 0.6352, 0.8704, 0.776, 0.8874, 0.7754, 0.878, 0.7951, 0.8794, 0.6165, 0.8998, 0.6263, 0.8878, 0.6365, 0.8874, 0.7754, 0.8988, 0.7862, 0.878, 0.7951, 0.8794, 0.6165, 0.9024, 0.6079, 0.8998, 0.6263, 0.8988, 0.7862, 0.9006, 0.8047, 0.878, 0.7951, 0.8794, 0.6165, 0.8896, 0.5933, 0.9024, 0.6079, 0.9006, 0.8047, 0.8872, 0.8187, 0.878, 0.7951, 0.5364, 0.06207, 0.5189, 0.05029, 0.5403, 0.05381, 0.5015, 0.06204, 0.5189, 0.05029, 0.5189, 0.05968, 0.5428, 0.06409, 0.5403, 0.05381, 0.5519, 0.05834, 0.4951, 0.06405, 0.4976, 0.05377, 0.5015, 0.06204, 0.5551, 0.0619, 0.5428, 0.06409, 0.5519, 0.05834, 0.4951, 0.06405, 0.4828, 0.06183, 0.486, 0.05827, 0.5638, 0.07659, 0.5463, 0.07267, 0.5551, 0.0619, 0.4916, 0.07262, 0.474, 0.07651, 0.4828, 0.06183, 0.5831, 0.1085, 0.5483, 0.08489, 0.5638, 0.07659, 0.4895, 0.08486, 0.4545, 0.1085, 0.474, 0.07651, 0.6055, 0.1651, 0.6215, 0.2278, 0.5531, 0.2096, 0.4165, 0.2295, 0.432, 0.1656, 0.4853, 0.2101, 0.6764, 0.2332, 0.6215, 0.2278, 0.6474, 0.2005, 0.3603, 0.2359, 0.4165, 0.2295, 0.3727, 0.2564, 0.6764, 0.2332, 0.6839, 0.28, 0.6648, 0.2532, 0.3537, 0.2846, 0.3603, 0.2359, 0.3727, 0.2564, 0.7073, 0.3101, 0.6839, 0.28, 0.7153, 0.2654, 0.3307, 0.3169, 0.3537, 0.2846, 0.3512, 0.3174, 0.6974, 0.3327, 0.6875, 0.3115, 0.7073, 0.3101, 0.342, 0.3397, 0.3512, 0.3174, 0.3627, 0.3297, 0.6628, 0.3725, 0.6768, 0.3239, 0.6974, 0.3327, 0.3793, 0.3787, 0.3627, 0.3297, 0.4028, 0.3621, 0.6628, 0.3725, 0.6183, 0.3752, 0.6391, 0.3573, 0.4246, 0.3793, 0.3793, 0.3787, 0.4028, 0.3621, 0.6048, 0.3978, 0.6183, 0.3752, 0.6268, 0.3958, 0.4393, 0.4015, 0.4246, 0.3793, 0.4424, 0.3812, 0.5531, 0.3905, 0.6008, 0.3779, 0.6048, 0.3978, 0.4909, 0.3919, 0.4424, 0.3812, 0.4829, 0.3585, 0.5219, 0.386, 0.5597, 0.357, 0.5531, 0.3905, 0.5219, 0.386, 0.4829, 0.3585, 0.5211, 0.3439, 0.5998, 0.3448, 0.5597, 0.357, 0.5773, 0.3402, 0.442, 0.3478, 0.4829, 0.3585, 0.4424, 0.3812, 0.5998, 0.3448, 0.6183, 0.3752, 0.6008, 0.3779, 0.4246, 0.3793, 0.442, 0.3478, 0.4424, 0.3812, 0.6391, 0.3573, 0.6155, 0.342, 0.6345, 0.3323, 0.4028, 0.3621, 0.426, 0.3456, 0.4246, 0.3793, 0.6768, 0.3239, 0.6345, 0.3323, 0.6624, 0.3128, 0.3627, 0.3297, 0.4064, 0.3365, 0.4028, 0.3621, 0.6875, 0.3115, 0.6624, 0.3128, 0.6684, 0.298, 0.3512, 0.3174, 0.3771, 0.3177, 0.3627, 0.3297, 0.6839, 0.28, 0.6684, 0.298, 0.6641, 0.2779, 0.3537, 0.2846, 0.3703, 0.3026, 0.3512, 0.3174, 0.6648, 0.2532, 0.6641, 0.2779, 0.6392, 0.253, 0.3727, 0.2564, 0.3741, 0.2818, 0.3537, 0.2846, 0.6215, 0.2278, 0.6392, 0.253, 0.614, 0.2427, 0.4165, 0.2295, 0.3989, 0.2556, 0.3727, 0.2564, 0.5531, 0.2096, 0.614, 0.2427, 0.5729, 0.2586, 0.4853, 0.2101, 0.4245, 0.2445, 0.4165, 0.2295, 0.5729, 0.2586, 0.5198, 0.2489, 0.5531, 0.2096, 0.5198, 0.2489, 0.4664, 0.2597, 0.4853, 0.2101, 0.5597, 0.357, 0.5585, 0.3166, 0.5773, 0.3402, 0.4829, 0.3585, 0.4826, 0.3178, 0.5211, 0.3439, 0.5585, 0.3166, 0.5203, 0.2948, 0.5569, 0.2912, 0.5203, 0.2948, 0.4826, 0.3178, 0.4834, 0.2922, 0.5639, 0.272, 0.5203, 0.2948, 0.5198, 0.2489, 0.4759, 0.2731, 0.5203, 0.2948, 0.4834, 0.2922, 0.5255, 0.06897, 0.5189, 0.05968, 0.5364, 0.06207, 0.5189, 0.05968, 0.5124, 0.06896, 0.5015, 0.06204, 0.5312, 0.07383, 0.5364, 0.06207, 0.5428, 0.06409, 0.5015, 0.06204, 0.5066, 0.07381, 0.4951, 0.06405, 0.5312, 0.07383, 0.5463, 0.07267, 0.531, 0.08743, 0.5066, 0.07381, 0.4916, 0.07262, 0.4951, 0.06405, 0.5556, 0.1217, 0.5327, 0.09092, 0.5483, 0.08489, 0.5052, 0.09091, 0.4822, 0.1218, 0.4895, 0.08486, 0.531, 0.08743, 0.5483, 0.08489, 0.5327, 0.09092, 0.4895, 0.08486, 0.5068, 0.08742, 0.5052, 0.09091, 0.519, 0.1517, 0.532, 0.1277, 0.5381, 0.1584, 0.519, 0.1517, 0.5058, 0.1277, 0.5189, 0.1284, 0.532, 0.1277, 0.5189, 0.09395, 0.5327, 0.09092, 0.5058, 0.1277, 0.5189, 0.09395, 0.5189, 0.1284, 0.531, 0.08743, 0.5189, 0.09395, 0.5189, 0.08518, 0.5068, 0.08742, 0.5189, 0.09395, 0.5052, 0.09091, 0.5484, 0.1736, 0.5352, 0.1668, 0.5381, 0.1584, 0.5028, 0.1669, 0.4897, 0.1737, 0.4999, 0.1584, 0.5443, 0.1934, 0.538, 0.176, 0.5484, 0.1736, 0.5001, 0.176, 0.494, 0.1934, 0.4897, 0.1737, 0.5288, 0.1918, 0.5443, 0.1934, 0.5198, 0.2008, 0.5092, 0.1916, 0.494, 0.1934, 0.5009, 0.1876, 0.5191, 0.1854, 0.5198, 0.2008, 0.5176, 0.1906, 0.5191, 0.1854, 0.5198, 0.2008, 0.5092, 0.1916, 0.5381, 0.1584, 0.519, 0.159, 0.519, 0.1517, 0.4999, 0.1584, 0.519, 0.159, 0.5028, 0.1669, 0.5352, 0.1668, 0.519, 0.1656, 0.519, 0.159, 0.5028, 0.1669, 0.519, 0.1656, 0.5069, 0.1717, 0.5191, 0.1854, 0.5282, 0.1863, 0.5288, 0.1918, 0.5098, 0.1863, 0.5191, 0.1854, 0.5092, 0.1916, 0.5288, 0.1918, 0.5335, 0.1842, 0.5372, 0.1876, 0.5045, 0.1842, 0.5092, 0.1916, 0.5009, 0.1876, 0.5335, 0.1842, 0.538, 0.176, 0.5372, 0.1876, 0.5045, 0.1842, 0.5001, 0.176, 0.5046, 0.1768, 0.538, 0.176, 0.5311, 0.1716, 0.5352, 0.1668, 0.5069, 0.1717, 0.5001, 0.176, 0.5028, 0.1669, 0.5334, 0.1767, 0.5282, 0.1863, 0.5191, 0.1795, 0.5046, 0.1768, 0.5098, 0.1863, 0.5045, 0.1842, 0.5191, 0.1795, 0.5311, 0.1716, 0.5334, 0.1767, 0.5069, 0.1717, 0.5191, 0.1795, 0.5046, 0.1768, 0.5198, 0.2008, 0.5531, 0.2096, 0.5198, 0.2489, 0.4853, 0.2101, 0.5198, 0.2008, 0.5198, 0.2489, 0.5443, 0.1934, 0.5616, 0.1678, 0.5531, 0.2096, 0.4764, 0.168, 0.494, 0.1934, 0.4853, 0.2101, 0.5381, 0.1584, 0.5616, 0.1678, 0.5484, 0.1736, 0.4999, 0.1584, 0.4764, 0.168, 0.4784, 0.1494, 0.532, 0.1277, 0.5595, 0.1493, 0.5381, 0.1584, 0.5058, 0.1277, 0.4784, 0.1494, 0.4822, 0.1218, 0.5961, 0.1334, 0.5556, 0.1217, 0.5831, 0.1085, 0.4414, 0.1336, 0.4822, 0.1218, 0.4784, 0.1494, 0.6012, 0.1479, 0.5595, 0.1493, 0.5961, 0.1334, 0.4363, 0.1482, 0.4784, 0.1494, 0.4764, 0.168, 0.6055, 0.1651, 0.5616, 0.1678, 0.6012, 0.1479, 0.4764, 0.168, 0.432, 0.1656, 0.4363, 0.1482, 0.5189, 0.08518, 0.5289, 0.08496, 0.531, 0.08743, 0.5189, 0.08518, 0.5089, 0.08495, 0.5189, 0.08387, 0.5312, 0.07383, 0.5289, 0.08496, 0.529, 0.07543, 0.5089, 0.08495, 0.5066, 0.07381, 0.5088, 0.07542, 0.5255, 0.06897, 0.529, 0.07543, 0.5238, 0.07051, 0.5088, 0.07542, 0.5124, 0.06896, 0.5141, 0.0705, 0.5189, 0.0679, 0.5238, 0.07051, 0.5189, 0.06947, 0.5141, 0.0705, 0.5189, 0.0679, 0.5189, 0.06947, 0.5238, 0.07051, 0.5189, 0.07426, 0.5189, 0.06947, 0.5141, 0.0705, 0.5189, 0.07426, 0.5163, 0.07497, 0.5238, 0.07051, 0.5242, 0.07669, 0.5216, 0.07497, 0.5136, 0.07668, 0.5141, 0.0705, 0.5163, 0.07497, 0.529, 0.07543, 0.5246, 0.07989, 0.5242, 0.07669, 0.5133, 0.07988, 0.5088, 0.07542, 0.5136, 0.07668, 0.5189, 0.08387, 0.5246, 0.07989, 0.5289, 0.08496, 0.5189, 0.08387, 0.5133, 0.07988, 0.5189, 0.07933, 0.5189, 0.07933, 0.5216, 0.07497, 0.5246, 0.07989, 0.5163, 0.07497, 0.5189, 0.07933, 0.5133, 0.07988, 0.5246, 0.07989, 0.5216, 0.07497, 0.5242, 0.07669, 0.5136, 0.07668, 0.5163, 0.07497, 0.5133, 0.07988, 0.5569, 0.2912, 0.5718, 0.2773, 0.5684, 0.2929, 0.4681, 0.2786, 0.4834, 0.2922, 0.472, 0.2943, 0.5585, 0.3166, 0.5684, 0.2929, 0.5731, 0.3114, 0.472, 0.2943, 0.4826, 0.3178, 0.4678, 0.3131, 0.5585, 0.3166, 0.5849, 0.3277, 0.5773, 0.3402, 0.4826, 0.3178, 0.4565, 0.33, 0.4678, 0.3131, 0.5729, 0.2586, 0.5718, 0.2773, 0.5639, 0.272, 0.4664, 0.2597, 0.4681, 0.2786, 0.4587, 0.268, 0.5729, 0.2586, 0.6117, 0.2557, 0.5807, 0.2666, 0.4271, 0.2577, 0.4664, 0.2597, 0.4587, 0.268, 0.614, 0.2427, 0.6325, 0.2629, 0.6117, 0.2557, 0.4061, 0.2655, 0.4245, 0.2445, 0.4271, 0.2577, 0.6392, 0.253, 0.6537, 0.28, 0.6325, 0.2629, 0.3849, 0.2836, 0.3989, 0.2556, 0.4061, 0.2655, 0.6641, 0.2779, 0.6561, 0.2976, 0.6537, 0.28, 0.383, 0.3019, 0.3741, 0.2818, 0.3849, 0.2836, 0.6624, 0.3128, 0.6561, 0.2976, 0.6684, 0.298, 0.3771, 0.3177, 0.383, 0.3019, 0.3869, 0.3146, 0.6345, 0.3323, 0.6528, 0.3102, 0.6624, 0.3128, 0.4064, 0.3365, 0.3869, 0.3146, 0.4116, 0.3277, 0.6345, 0.3323, 0.6144, 0.332, 0.629, 0.3239, 0.4267, 0.3354, 0.4064, 0.3365, 0.4116, 0.3277, 0.6155, 0.342, 0.601, 0.3336, 0.6144, 0.332, 0.4403, 0.3365, 0.426, 0.3456, 0.4267, 0.3354, 0.5998, 0.3448, 0.5849, 0.3277, 0.601, 0.3336, 0.4565, 0.33, 0.442, 0.3478, 0.4403, 0.3365, 0.5849, 0.3277, 0.6018, 0.3285, 0.601, 0.3336, 0.4565, 0.33, 0.4394, 0.3313, 0.4504, 0.3239, 0.6144, 0.332, 0.6018, 0.3285, 0.6133, 0.3271, 0.4394, 0.3313, 0.4267, 0.3354, 0.4276, 0.3304, 0.6144, 0.332, 0.6269, 0.3205, 0.629, 0.3239, 0.4267, 0.3354, 0.4136, 0.3242, 0.4276, 0.3304, 0.629, 0.3239, 0.6462, 0.3064, 0.6528, 0.3102, 0.4116, 0.3277, 0.3934, 0.3105, 0.4136, 0.3242, 0.6561, 0.2976, 0.6462, 0.3064, 0.6495, 0.2962, 0.3934, 0.3105, 0.383, 0.3019, 0.3897, 0.3002, 0.6561, 0.2976, 0.6478, 0.2835, 0.6537, 0.28, 0.383, 0.3019, 0.391, 0.2871, 0.3897, 0.3002, 0.6325, 0.2629, 0.6478, 0.2835, 0.6298, 0.2673, 0.391, 0.2871, 0.4061, 0.2655, 0.4089, 0.27, 0.6325, 0.2629, 0.6126, 0.2616, 0.6117, 0.2557, 0.4061, 0.2655, 0.4263, 0.2637, 0.4089, 0.27, 0.6117, 0.2557, 0.5852, 0.271, 0.5807, 0.2666, 0.4271, 0.2577, 0.4544, 0.2726, 0.4263, 0.2637, 0.5718, 0.2773, 0.5852, 0.271, 0.5781, 0.2819, 0.4544, 0.2726, 0.4681, 0.2786, 0.4618, 0.2834, 0.5849, 0.3277, 0.5795, 0.3093, 0.5906, 0.3215, 0.4612, 0.3112, 0.4565, 0.33, 0.4504, 0.3239, 0.5731, 0.3114, 0.5775, 0.2938, 0.5795, 0.3093, 0.4628, 0.2954, 0.4678, 0.3131, 0.4612, 0.3112, 0.5684, 0.2929, 0.5781, 0.2819, 0.5775, 0.2938, 0.4618, 0.2834, 0.472, 0.2943, 0.4628, 0.2954, 0.5219, 0.386, 0.5532, 0.4331, 0.523, 0.4336, 0.4928, 0.4345, 0.5219, 0.386, 0.523, 0.4336, 0.5531, 0.3905, 0.6098, 0.4315, 0.5532, 0.4331, 0.4359, 0.4357, 0.4909, 0.3919, 0.4928, 0.4345, 0.6268, 0.3958, 0.6098, 0.4315, 0.6048, 0.3978, 0.4169, 0.4006, 0.4359, 0.4357, 0.3965, 0.4254, 0.6628, 0.3725, 0.6482, 0.4193, 0.6268, 0.3958, 0.3793, 0.3787, 0.3965, 0.4254, 0.3503, 0.3962, 0.6974, 0.3327, 0.6921, 0.3883, 0.6628, 0.3725, 0.342, 0.3397, 0.3503, 0.3962, 0.3128, 0.3506, 0.6974, 0.3327, 0.7359, 0.3121, 0.7263, 0.3418, 0.3011, 0.3206, 0.342, 0.3397, 0.3128, 0.3506, 0.7153, 0.2654, 0.7359, 0.3121, 0.7073, 0.3101, 0.3205, 0.2703, 0.3011, 0.3206, 0.3049, 0.2611, 0.7153, 0.2654, 0.6982, 0.2169, 0.7299, 0.2564, 0.3374, 0.2192, 0.3205, 0.2703, 0.3049, 0.2611, 0.6764, 0.2332, 0.6631, 0.1907, 0.6982, 0.2169, 0.3735, 0.1919, 0.3603, 0.2359, 0.3374, 0.2192, 0.6494, 0.02238, 0.6214, 0.04809, 0.6269, 0.01561, 0.3888, 0.02159, 0.4164, 0.04763, 0.3768, 0.0753, 0.6269, 0.01561, 0.5772, 0.0328, 0.5675, 0.000144, 0.4113, 0.01513, 0.4608, 0.03266, 0.4164, 0.04763, 0.5675, 0.000144, 0.5474, 0.04172, 0.5189, 0.02489, 0.4706, 0.000144, 0.4905, 0.04167, 0.4608, 0.03266, 0.5403, 0.05381, 0.5189, 0.02489, 0.5474, 0.04172, 0.5189, 0.02489, 0.4976, 0.05377, 0.4905, 0.04167, 0.5519, 0.05834, 0.5474, 0.04172, 0.5581, 0.05387, 0.4905, 0.04167, 0.486, 0.05827, 0.4798, 0.05378, 0.5551, 0.0619, 0.5581, 0.05387, 0.577, 0.058, 0.4798, 0.05378, 0.4828, 0.06183, 0.4609, 0.05785, 0.5638, 0.07659, 0.577, 0.058, 0.6117, 0.07827, 0.4609, 0.05785, 0.474, 0.07651, 0.4259, 0.07799, 0.577, 0.058, 0.6214, 0.04809, 0.6117, 0.07827, 0.4164, 0.04763, 0.4609, 0.05785, 0.4259, 0.07799, 0.5581, 0.05387, 0.5772, 0.0328, 0.577, 0.058, 0.4798, 0.05378, 0.4608, 0.03266, 0.4905, 0.04167, 0.6117, 0.07827, 0.6605, 0.07608, 0.6267, 0.1114, 0.4259, 0.07799, 0.3768, 0.0753, 0.4164, 0.04763, 0.5831, 0.1085, 0.6117, 0.07827, 0.6267, 0.1114, 0.4259, 0.07799, 0.4545, 0.1085, 0.4106, 0.1112, 0.6295, 0.1305, 0.6012, 0.1479, 0.5961, 0.1334, 0.4076, 0.1306, 0.4363, 0.1482, 0.4137, 0.1472, 0.6267, 0.1114, 0.5961, 0.1334, 0.5831, 0.1085, 0.4106, 0.1112, 0.4414, 0.1336, 0.4076, 0.1306, 0.6012, 0.1479, 0.6193, 0.1598, 0.6055, 0.1651, 0.4363, 0.1482, 0.418, 0.1604, 0.4137, 0.1472, 0.6193, 0.1598, 0.6474, 0.2005, 0.6055, 0.1651, 0.418, 0.1604, 0.3897, 0.2019, 0.3735, 0.1919, 0.8862, 0.1218, 0.8918, 0.03692, 0.9459, 0.07957, 0.1413, 0.1125, 0.1423, 0.02147, 0.1831, 0.09213, 0.8491, 0.09973, 0.8056, 0.01079, 0.8918, 0.03692, 0.1831, 0.09213, 0.2326, 0.003484, 0.2464, 0.07651, 0.8056, 0.01079, 0.687, 0.0772, 0.6724, 0.0222, 0.3499, 0.07596, 0.2326, 0.003484, 0.366, 0.02099, 0.6724, 0.0222, 0.6605, 0.07608, 0.6494, 0.02238, 0.3768, 0.0753, 0.366, 0.02099, 0.3888, 0.02159, 0.6605, 0.07608, 0.6295, 0.1305, 0.6267, 0.1114, 0.3768, 0.0753, 0.4076, 0.1306, 0.3499, 0.07596, 0.7299, 0.2564, 0.7602, 0.1932, 0.789, 0.2333, 0.2716, 0.1939, 0.3049, 0.2611, 0.2413, 0.237, 0.9091, 0.1833, 0.9459, 0.07957, 0.9945, 0.1677, 0.1079, 0.1791, 0.07896, 0.06072, 0.1413, 0.1125, 0.8629, 0.3386, 0.9629, 0.3448, 0.9117, 0.4024, 0.1606, 0.3568, 0.04397, 0.367, 0.1238, 0.3155, 0.9629, 0.3448, 0.9154, 0.2598, 0.9999, 0.2546, 0.09896, 0.267, 0.04397, 0.367, 0.000144, 0.2591, 0.9999, 0.2546, 0.9091, 0.1833, 0.9945, 0.1677, 0.1079, 0.1791, 0.000144, 0.2591, 0.01183, 0.1554, 0.7495, 0.3347, 0.7663, 0.3008, 0.7892, 0.3137, 0.2674, 0.3101, 0.2882, 0.3465, 0.243, 0.3256, 0.7892, 0.3137, 0.8153, 0.2764, 0.8462, 0.2934, 0.2131, 0.2852, 0.243, 0.3256, 0.1785, 0.305, 0.8462, 0.2934, 0.845, 0.2564, 0.8735, 0.2659, 0.1797, 0.2633, 0.1785, 0.305, 0.1471, 0.2743, 0.8735, 0.2659, 0.8591, 0.2282, 0.887, 0.2338, 0.1628, 0.2317, 0.1471, 0.2743, 0.1315, 0.2376, 0.875, 0.1847, 0.8591, 0.2282, 0.8424, 0.1952, 0.1452, 0.1827, 0.1628, 0.2317, 0.1315, 0.2376, 0.9091, 0.1833, 0.887, 0.2338, 0.875, 0.1847, 0.1315, 0.2376, 0.1079, 0.1791, 0.1452, 0.1827, 0.9154, 0.2598, 0.8735, 0.2659, 0.887, 0.2338, 0.1471, 0.2743, 0.09896, 0.267, 0.1315, 0.2376, 0.8941, 0.3019, 0.8462, 0.2934, 0.8735, 0.2659, 0.1785, 0.305, 0.1238, 0.3155, 0.1471, 0.2743, 0.8629, 0.3386, 0.7892, 0.3137, 0.8462, 0.2934, 0.243, 0.3256, 0.1606, 0.3568, 0.1785, 0.305, 0.7495, 0.3347, 0.7943, 0.3641, 0.7702, 0.3795, 0.2882, 0.3465, 0.2398, 0.3826, 0.243, 0.3256, 0.7943, 0.3641, 0.9117, 0.4024, 0.8455, 0.45, 0.2398, 0.3826, 0.1064, 0.4327, 0.1606, 0.3568, 0.8159, 0.4454, 0.7557, 0.4186, 0.7702, 0.3795, 0.287, 0.4429, 0.2193, 0.4772, 0.2681, 0.3987, 0.8159, 0.4454, 0.7943, 0.3641, 0.8455, 0.45, 0.2398, 0.3826, 0.2193, 0.4772, 0.1853, 0.4841, 0.8198, 0.4681, 0.8159, 0.4454, 0.8455, 0.45, 0.1853, 0.4841, 0.2193, 0.4772, 0.2159, 0.5036, 0.7299, 0.2564, 0.7663, 0.3008, 0.7359, 0.3121, 0.3049, 0.2611, 0.2674, 0.3101, 0.2413, 0.237, 0.789, 0.2333, 0.8153, 0.2764, 0.7663, 0.3008, 0.2131, 0.2852, 0.2413, 0.237, 0.2674, 0.3101, 0.8096, 0.2339, 0.845, 0.2564, 0.8153, 0.2764, 0.1797, 0.2633, 0.2192, 0.2374, 0.2131, 0.2852, 0.8591, 0.2282, 0.8293, 0.2196, 0.8424, 0.1952, 0.1628, 0.2317, 0.1991, 0.2225, 0.1797, 0.2633, 0.7885, 0.08083, 0.7155, 0.1397, 0.687, 0.0772, 0.2464, 0.07651, 0.3195, 0.1394, 0.2467, 0.1148, 0.7155, 0.1397, 0.7855, 0.1523, 0.7602, 0.1932, 0.3195, 0.1394, 0.246, 0.151, 0.2467, 0.1148, 0.6982, 0.2169, 0.7155, 0.1397, 0.7602, 0.1932, 0.3195, 0.1394, 0.3374, 0.2192, 0.2716, 0.1939, 0.6631, 0.1907, 0.6295, 0.1305, 0.7155, 0.1397, 0.4076, 0.1306, 0.3735, 0.1919, 0.3195, 0.1394, 0.6295, 0.1305, 0.687, 0.0772, 0.7155, 0.1397, 0.3195, 0.1394, 0.3499, 0.07596, 0.4076, 0.1306, 0.6631, 0.1907, 0.6193, 0.1598, 0.6235, 0.1468, 0.4137, 0.1472, 0.418, 0.1604, 0.3735, 0.1919, 0.8374, 0.1564, 0.875, 0.1847, 0.8424, 0.1952, 0.1966, 0.1552, 0.1452, 0.1827, 0.1717, 0.1323, 0.875, 0.1847, 0.8862, 0.1218, 0.9091, 0.1833, 0.1452, 0.1827, 0.1413, 0.1125, 0.1717, 0.1323, 0.7865, 0.1176, 0.8374, 0.1564, 0.7855, 0.1523, 0.2467, 0.1148, 0.1966, 0.1552, 0.1717, 0.1323, 0.8491, 0.09973, 0.7865, 0.1176, 0.7885, 0.08083, 0.1831, 0.09213, 0.2467, 0.1148, 0.1717, 0.1323, 0.8862, 0.1218, 0.8582, 0.1378, 0.8491, 0.09973, 0.1831, 0.09213, 0.1717, 0.1323, 0.1413, 0.1125, 0.4324, 0.8949, 0.4911, 0.8817, 0.5062, 0.9049, 0.3216, 0.8932, 0.263, 0.8783, 0.3159, 0.8682, 0.5062, 0.9049, 0.5728, 0.8605, 0.6048, 0.8799, 0.1815, 0.8547, 0.2472, 0.9012, 0.1487, 0.8733, 0.5728, 0.8605, 0.62, 0.7916, 0.6048, 0.8799, 0.1815, 0.8547, 0.1361, 0.7841, 0.1697, 0.7875, 0.5864, 0.794, 0.5638, 0.7392, 0.62, 0.7916, 0.1697, 0.7875, 0.1941, 0.7332, 0.2087, 0.7409, 0.549, 0.7464, 0.5083, 0.6977, 0.5638, 0.7392, 0.2087, 0.7409, 0.2508, 0.6932, 0.2584, 0.7075, 0.5083, 0.6977, 0.4386, 0.6807, 0.4348, 0.6589, 0.321, 0.678, 0.2508, 0.6932, 0.3253, 0.6562, 0.5003, 0.7117, 0.453, 0.7, 0.4386, 0.6807, 0.3061, 0.697, 0.2584, 0.7075, 0.321, 0.678, 0.549, 0.7464, 0.5057, 0.7309, 0.5003, 0.7117, 0.2525, 0.7266, 0.2087, 0.7409, 0.2584, 0.7075, 0.5681, 0.7874, 0.549, 0.7464, 0.5864, 0.794, 0.1883, 0.7814, 0.2087, 0.7409, 0.2146, 0.7504, 0.5555, 0.8264, 0.5864, 0.794, 0.5728, 0.8605, 0.1998, 0.8209, 0.1697, 0.7875, 0.1883, 0.7814, 0.5012, 0.8444, 0.5728, 0.8605, 0.4911, 0.8817, 0.2538, 0.8405, 0.1815, 0.8547, 0.1998, 0.8209, 0.4911, 0.8817, 0.4578, 0.84, 0.5012, 0.8444, 0.2976, 0.8374, 0.263, 0.8783, 0.2538, 0.8405, 0.7855, 0.1523, 0.7832, 0.1874, 0.7602, 0.1932, 0.246, 0.151, 0.247, 0.1871, 0.2336, 0.1756, 0.4348, 0.6589, 0.3948, 0.6861, 0.391, 0.6119, 0.3253, 0.6562, 0.3648, 0.6844, 0.321, 0.678, 0.789, 0.2333, 0.7832, 0.1874, 0.8096, 0.2339, 0.247, 0.1871, 0.2413, 0.237, 0.2192, 0.2374, 0.3917, 0.8621, 0.4388, 0.8702, 0.4324, 0.8949, 0.3159, 0.8682, 0.3634, 0.8613, 0.3216, 0.8932, 0.4386, 0.6807, 0.435, 0.7183, 0.3948, 0.6861, 0.3237, 0.7157, 0.321, 0.678, 0.3648, 0.6844, 0.3847, 0.7103, 0.435, 0.7183, 0.4337, 0.7297, 0.3744, 0.709, 0.3237, 0.7157, 0.3648, 0.6844, 0.411, 0.7477, 0.4337, 0.7297, 0.4278, 0.7428, 0.3247, 0.7272, 0.347, 0.7458, 0.3303, 0.7405, 0.3847, 0.7954, 0.411, 0.7477, 0.4181, 0.7849, 0.3723, 0.7945, 0.347, 0.7458, 0.3744, 0.709, 0.3847, 0.7954, 0.4313, 0.8175, 0.4016, 0.8415, 0.3723, 0.7945, 0.3248, 0.8155, 0.339, 0.7831, 0.4016, 0.8415, 0.4578, 0.84, 0.4388, 0.8702, 0.354, 0.8403, 0.2976, 0.8374, 0.3248, 0.8155, 0.8096, 0.2339, 0.8251, 0.2098, 0.8293, 0.2196, 0.1998, 0.2148, 0.2192, 0.2374, 0.1991, 0.2225, 0.7832, 0.1874, 0.8163, 0.2031, 0.8096, 0.2339, 0.247, 0.1871, 0.2098, 0.2062, 0.2265, 0.1831, 0.7832, 0.1874, 0.796, 0.177, 0.8022, 0.1846, 0.2265, 0.1831, 0.2336, 0.1756, 0.247, 0.1871, 0.4578, 0.84, 0.4485, 0.8046, 0.4734, 0.8247, 0.3079, 0.802, 0.2976, 0.8374, 0.2824, 0.8215, 0.4181, 0.7849, 0.4485, 0.8046, 0.4313, 0.8175, 0.339, 0.7831, 0.3079, 0.802, 0.3212, 0.7772, 0.4181, 0.7849, 0.4237, 0.7542, 0.4359, 0.7796, 0.3341, 0.752, 0.339, 0.7831, 0.3212, 0.7772, 0.4278, 0.7428, 0.4237, 0.7542, 0.411, 0.7477, 0.3303, 0.7405, 0.3341, 0.752, 0.3199, 0.7473, 0.4337, 0.7297, 0.4379, 0.7498, 0.4278, 0.7428, 0.3247, 0.7272, 0.3199, 0.7473, 0.3129, 0.7292, 0.4337, 0.7297, 0.441, 0.7244, 0.4454, 0.732, 0.3175, 0.7217, 0.3247, 0.7272, 0.3129, 0.7292, 0.435, 0.7183, 0.4553, 0.7137, 0.441, 0.7244, 0.3035, 0.7107, 0.3237, 0.7157, 0.3175, 0.7217, 0.5012, 0.8444, 0.4734, 0.8247, 0.5125, 0.8288, 0.2824, 0.8215, 0.2538, 0.8405, 0.243, 0.8246, 0.5555, 0.8264, 0.5125, 0.8288, 0.5509, 0.8118, 0.243, 0.8246, 0.1998, 0.8209, 0.2048, 0.8064, 0.5681, 0.7874, 0.5509, 0.8118, 0.5521, 0.7877, 0.2048, 0.8064, 0.1883, 0.7814, 0.2043, 0.7822, 0.5681, 0.7874, 0.5394, 0.7645, 0.5429, 0.7558, 0.1883, 0.7814, 0.2178, 0.7593, 0.2043, 0.7822, 0.5429, 0.7558, 0.5084, 0.7431, 0.5057, 0.7309, 0.2146, 0.7504, 0.2494, 0.7387, 0.2178, 0.7593, 0.5057, 0.7309, 0.4553, 0.7137, 0.453, 0.7, 0.2525, 0.7266, 0.3035, 0.7107, 0.2494, 0.7387, 0.4454, 0.732, 0.4548, 0.7617, 0.4379, 0.7498, 0.3129, 0.7292, 0.3027, 0.7587, 0.287, 0.745, 0.4708, 0.7484, 0.4754, 0.7839, 0.4548, 0.7617, 0.287, 0.745, 0.2814, 0.7805, 0.2683, 0.7667, 0.4754, 0.7839, 0.5037, 0.7876, 0.4945, 0.8025, 0.253, 0.7834, 0.2814, 0.7805, 0.2618, 0.7986, 0.5037, 0.7876, 0.5168, 0.8073, 0.4945, 0.8025, 0.253, 0.7834, 0.2392, 0.8029, 0.2379, 0.787, 0.5125, 0.8288, 0.4945, 0.8025, 0.5168, 0.8073, 0.2618, 0.7986, 0.243, 0.8246, 0.2392, 0.8029, 0.4754, 0.7839, 0.4734, 0.8247, 0.4485, 0.8046, 0.2814, 0.7805, 0.2824, 0.8215, 0.2618, 0.7986, 0.4359, 0.7796, 0.4754, 0.7839, 0.4485, 0.8046, 0.3212, 0.7772, 0.2814, 0.7805, 0.3027, 0.7587, 0.4379, 0.7498, 0.4359, 0.7796, 0.4237, 0.7542, 0.3212, 0.7772, 0.3199, 0.7473, 0.3341, 0.752, 0.4553, 0.7137, 0.4454, 0.732, 0.441, 0.7244, 0.3035, 0.7107, 0.3129, 0.7292, 0.287, 0.745, 0.5084, 0.7431, 0.4708, 0.7484, 0.4553, 0.7137, 0.287, 0.745, 0.2494, 0.7387, 0.3035, 0.7107, 0.5037, 0.7876, 0.5084, 0.7431, 0.5394, 0.7645, 0.253, 0.7834, 0.2494, 0.7387, 0.2683, 0.7667, 0.5186, 0.7916, 0.5394, 0.7645, 0.5521, 0.7877, 0.2379, 0.787, 0.2178, 0.7593, 0.253, 0.7834, 0.5509, 0.8118, 0.5186, 0.7916, 0.5521, 0.7877, 0.2379, 0.787, 0.2048, 0.8064, 0.2043, 0.7822, 0.5125, 0.8288, 0.5168, 0.8073, 0.5509, 0.8118, 0.2048, 0.8064, 0.2392, 0.8029, 0.243, 0.8246, 0.5083, 0.6977, 0.4841, 0.6288, 0.5434, 0.6835, 0.2769, 0.6251, 0.2508, 0.6932, 0.2161, 0.6781, 0.5638, 0.7392, 0.5434, 0.6835, 0.5811, 0.7269, 0.2161, 0.6781, 0.1941, 0.7332, 0.1772, 0.7204, 0.5638, 0.7392, 0.6167, 0.76, 0.62, 0.7916, 0.1941, 0.7332, 0.1404, 0.7524, 0.1772, 0.7204, 0.62, 0.7916, 0.6606, 0.7412, 0.7075, 0.7599, 0.1361, 0.7841, 0.09704, 0.7321, 0.1404, 0.7524, 0.7075, 0.7599, 0.6773, 0.6704, 0.7455, 0.6521, 0.04953, 0.7488, 0.08356, 0.662, 0.09704, 0.7321, 0.7455, 0.6521, 0.6714, 0.5927, 0.7408, 0.5724, 0.01941, 0.6397, 0.09282, 0.5899, 0.08356, 0.662, 0.5434, 0.6835, 0.6714, 0.5927, 0.6773, 0.6704, 0.2161, 0.6781, 0.09282, 0.5899, 0.2769, 0.6251, 0.6773, 0.6704, 0.5811, 0.7269, 0.5434, 0.6835, 0.1772, 0.7204, 0.08356, 0.662, 0.2161, 0.6781, 0.6606, 0.7412, 0.6167, 0.76, 0.5811, 0.7269, 0.1772, 0.7204, 0.1404, 0.7524, 0.09704, 0.7321, 0.8293, 0.2196, 0.8347, 0.207, 0.8424, 0.1952, 0.05122, 0.5227, 0.09282, 0.5899, 0.03366, 0.5644, 0.6204, 0.5657, 0.4841, 0.6288, 0.4981, 0.5523, 0.2769, 0.6251, 0.145, 0.5626, 0.2642, 0.5501, 0.391, 0.6119, 0.4841, 0.6288, 0.4348, 0.6589, 0.2769, 0.6251, 0.3699, 0.6102, 0.3253, 0.6562, 0.891, 0.5901, 0.8706, 0.5896, 0.8601, 0.5601, 0.8562, 0.8505, 0.8681, 0.8215, 0.8884, 0.822, 0.9046, 0.5594, 0.8601, 0.5601, 0.853, 0.5216, 0.8475, 0.8887, 0.8562, 0.8505, 0.9006, 0.8532, 0.8601, 0.5601, 0.8289, 0.5908, 0.7985, 0.5695, 0.7951, 0.8384, 0.8264, 0.8185, 0.8562, 0.8505, 0.8706, 0.5896, 0.8544, 0.6048, 0.8289, 0.5908, 0.8264, 0.8185, 0.8525, 0.8057, 0.8681, 0.8215, 0.8544, 0.6048, 0.8541, 0.6255, 0.8282, 0.6334, 0.8276, 0.776, 0.8532, 0.785, 0.8525, 0.8057, 0.8289, 0.5908, 0.8282, 0.6334, 0.791, 0.6454, 0.791, 0.7622, 0.8276, 0.776, 0.8264, 0.8185, 0.8552, 0.6685, 0.8424, 0.7025, 0.791, 0.6454, 0.8561, 0.742, 0.8276, 0.776, 0.791, 0.7622, 0.8541, 0.6255, 0.8675, 0.6423, 0.8552, 0.6685, 0.8561, 0.742, 0.8673, 0.7688, 0.8532, 0.785, 0.8675, 0.6423, 0.8905, 0.6419, 0.9004, 0.667, 0.9012, 0.7456, 0.8902, 0.7702, 0.8673, 0.7688, 0.9004, 0.667, 0.9189, 0.6997, 0.8424, 0.7025, 0.9012, 0.7456, 0.8561, 0.742, 0.8448, 0.7075, 0.9319, 0.6368, 0.9684, 0.6453, 0.9189, 0.6997, 0.9314, 0.7771, 0.9012, 0.7456, 0.9212, 0.7137, 0.9059, 0.6279, 0.9319, 0.6368, 0.9004, 0.667, 0.905, 0.7849, 0.8902, 0.7702, 0.9012, 0.7456, 0.9062, 0.6057, 0.9337, 0.593, 0.9319, 0.6368, 0.9044, 0.807, 0.905, 0.7849, 0.9314, 0.7771, 0.9337, 0.593, 0.9684, 0.5738, 0.9684, 0.6453, 0.9312, 0.8209, 0.9314, 0.7771, 0.9682, 0.7702, 0.9046, 0.5594, 0.9202, 0.5245, 0.9684, 0.5738, 0.9006, 0.8532, 0.9312, 0.8209, 0.965, 0.8417, 0.891, 0.5901, 0.9046, 0.5594, 0.9337, 0.593, 0.8884, 0.822, 0.9044, 0.807, 0.9312, 0.8209, 0.9062, 0.6057, 0.9024, 0.6079, 0.8896, 0.5933, 0.9044, 0.807, 0.8884, 0.822, 0.8872, 0.8187, 0.9059, 0.6279, 0.8998, 0.6263, 0.9024, 0.6079, 0.905, 0.7849, 0.9044, 0.807, 0.9006, 0.8047, 0.8905, 0.6419, 0.8878, 0.6365, 0.8998, 0.6263, 0.8902, 0.7702, 0.905, 0.7849, 0.8988, 0.7862, 0.8675, 0.6423, 0.8709, 0.6352, 0.8878, 0.6365, 0.8673, 0.7688, 0.8902, 0.7702, 0.8874, 0.7754, 0.8675, 0.6423, 0.8541, 0.6255, 0.8599, 0.6239, 0.8589, 0.7868, 0.8532, 0.785, 0.8673, 0.7688, 0.8541, 0.6255, 0.8544, 0.6048, 0.8597, 0.6082, 0.8579, 0.8025, 0.8525, 0.8057, 0.8532, 0.785, 0.8544, 0.6048, 0.8706, 0.5896, 0.8717, 0.594, 0.8693, 0.8172, 0.8681, 0.8215, 0.8525, 0.8057, 0.8706, 0.5896, 0.891, 0.5901, 0.8896, 0.5933, 0.8872, 0.8187, 0.8884, 0.822, 0.8681, 0.8215, 0.5364, 0.06207, 0.5189, 0.05968, 0.5189, 0.05029, 0.5015, 0.06204, 0.4976, 0.05377, 0.5189, 0.05029, 0.5428, 0.06409, 0.5364, 0.06207, 0.5403, 0.05381, 0.4951, 0.06405, 0.486, 0.05827, 0.4976, 0.05377, 0.5551, 0.0619, 0.5463, 0.07267, 0.5428, 0.06409, 0.4951, 0.06405, 0.4916, 0.07262, 0.4828, 0.06183, 0.5638, 0.07659, 0.5483, 0.08489, 0.5463, 0.07267, 0.4916, 0.07262, 0.4895, 0.08486, 0.474, 0.07651, 0.5831, 0.1085, 0.5556, 0.1217, 0.5483, 0.08489, 0.4895, 0.08486, 0.4822, 0.1218, 0.4545, 0.1085, 0.6055, 0.1651, 0.6474, 0.2005, 0.6215, 0.2278, 0.4165, 0.2295, 0.3897, 0.2019, 0.432, 0.1656, 0.6764, 0.2332, 0.6648, 0.2532, 0.6215, 0.2278, 0.3603, 0.2359, 0.3897, 0.2019, 0.4165, 0.2295, 0.6764, 0.2332, 0.7153, 0.2654, 0.6839, 0.28, 0.3537, 0.2846, 0.3205, 0.2703, 0.3603, 0.2359, 0.7073, 0.3101, 0.6875, 0.3115, 0.6839, 0.28, 0.3307, 0.3169, 0.3205, 0.2703, 0.3537, 0.2846, 0.6974, 0.3327, 0.6768, 0.3239, 0.6875, 0.3115, 0.342, 0.3397, 0.3307, 0.3169, 0.3512, 0.3174, 0.6628, 0.3725, 0.6391, 0.3573, 0.6768, 0.3239, 0.3793, 0.3787, 0.342, 0.3397, 0.3627, 0.3297, 0.6628, 0.3725, 0.6268, 0.3958, 0.6183, 0.3752, 0.4246, 0.3793, 0.4169, 0.4006, 0.3793, 0.3787, 0.6048, 0.3978, 0.6008, 0.3779, 0.6183, 0.3752, 0.4393, 0.4015, 0.4169, 0.4006, 0.4246, 0.3793, 0.5531, 0.3905, 0.5597, 0.357, 0.6008, 0.3779, 0.4909, 0.3919, 0.4393, 0.4015, 0.4424, 0.3812, 0.5219, 0.386, 0.5211, 0.3439, 0.5597, 0.357, 0.5219, 0.386, 0.4909, 0.3919, 0.4829, 0.3585, 0.5998, 0.3448, 0.6008, 0.3779, 0.5597, 0.357, 0.442, 0.3478, 0.4646, 0.3422, 0.4829, 0.3585, 0.5998, 0.3448, 0.6155, 0.342, 0.6183, 0.3752, 0.4246, 0.3793, 0.426, 0.3456, 0.442, 0.3478, 0.6391, 0.3573, 0.6183, 0.3752, 0.6155, 0.342, 0.4028, 0.3621, 0.4064, 0.3365, 0.426, 0.3456, 0.6768, 0.3239, 0.6391, 0.3573, 0.6345, 0.3323, 0.3627, 0.3297, 0.3771, 0.3177, 0.4064, 0.3365, 0.6875, 0.3115, 0.6768, 0.3239, 0.6624, 0.3128, 0.3512, 0.3174, 0.3703, 0.3026, 0.3771, 0.3177, 0.6839, 0.28, 0.6875, 0.3115, 0.6684, 0.298, 0.3537, 0.2846, 0.3741, 0.2818, 0.3703, 0.3026, 0.6648, 0.2532, 0.6839, 0.28, 0.6641, 0.2779, 0.3727, 0.2564, 0.3989, 0.2556, 0.3741, 0.2818, 0.6215, 0.2278, 0.6648, 0.2532, 0.6392, 0.253, 0.4165, 0.2295, 0.4245, 0.2445, 0.3989, 0.2556, 0.5531, 0.2096, 0.6215, 0.2278, 0.614, 0.2427, 0.4853, 0.2101, 0.4664, 0.2597, 0.4245, 0.2445, 0.5729, 0.2586, 0.5639, 0.272, 0.5198, 0.2489, 0.5198, 0.2489, 0.4759, 0.2731, 0.4664, 0.2597, 0.5597, 0.357, 0.5211, 0.3439, 0.5585, 0.3166, 0.4829, 0.3585, 0.4646, 0.3422, 0.4826, 0.3178, 0.5585, 0.3166, 0.5211, 0.3439, 0.5203, 0.2948, 0.5203, 0.2948, 0.5211, 0.3439, 0.4826, 0.3178, 0.5639, 0.272, 0.5569, 0.2912, 0.5203, 0.2948, 0.4759, 0.2731, 0.5198, 0.2489, 0.5203, 0.2948, 0.5255, 0.06897, 0.5189, 0.0679, 0.5189, 0.05968, 0.5189, 0.05968, 0.5189, 0.0679, 0.5124, 0.06896, 0.5312, 0.07383, 0.5255, 0.06897, 0.5364, 0.06207, 0.5015, 0.06204, 0.5124, 0.06896, 0.5066, 0.07381, 0.5312, 0.07383, 0.5428, 0.06409, 0.5463, 0.07267, 0.5066, 0.07381, 0.5068, 0.08742, 0.4916, 0.07262, 0.5556, 0.1217, 0.532, 0.1277, 0.5327, 0.09092, 0.5052, 0.09091, 0.5058, 0.1277, 0.4822, 0.1218, 0.531, 0.08743, 0.5463, 0.07267, 0.5483, 0.08489, 0.4895, 0.08486, 0.4916, 0.07262, 0.5068, 0.08742, 0.519, 0.1517, 0.5189, 0.1284, 0.532, 0.1277, 0.519, 0.1517, 0.4999, 0.1584, 0.5058, 0.1277, 0.532, 0.1277, 0.5189, 0.1284, 0.5189, 0.09395, 0.5058, 0.1277, 0.5052, 0.09091, 0.5189, 0.09395, 0.531, 0.08743, 0.5327, 0.09092, 0.5189, 0.09395, 0.5068, 0.08742, 0.5189, 0.08518, 0.5189, 0.09395, 0.5484, 0.1736, 0.538, 0.176, 0.5352, 0.1668, 0.5028, 0.1669, 0.5001, 0.176, 0.4897, 0.1737, 0.5443, 0.1934, 0.5372, 0.1876, 0.538, 0.176, 0.5001, 0.176, 0.5009, 0.1876, 0.494, 0.1934, 0.5288, 0.1918, 0.5372, 0.1876, 0.5443, 0.1934, 0.5092, 0.1916, 0.5198, 0.2008, 0.494, 0.1934, 0.5191, 0.1854, 0.5288, 0.1918, 0.5198, 0.2008, 0.5191, 0.1854, 0.5176, 0.1906, 0.5198, 0.2008, 0.5381, 0.1584, 0.5352, 0.1668, 0.519, 0.159, 0.4999, 0.1584, 0.519, 0.1517, 0.519, 0.159, 0.5352, 0.1668, 0.5311, 0.1716, 0.519, 0.1656, 0.5028, 0.1669, 0.519, 0.159, 0.519, 0.1656, 0.5191, 0.1854, 0.5191, 0.1795, 0.5282, 0.1863, 0.5098, 0.1863, 0.5191, 0.1795, 0.5191, 0.1854, 0.5288, 0.1918, 0.5282, 0.1863, 0.5335, 0.1842, 0.5045, 0.1842, 0.5098, 0.1863, 0.5092, 0.1916, 0.5335, 0.1842, 0.5334, 0.1767, 0.538, 0.176, 0.5045, 0.1842, 0.5009, 0.1876, 0.5001, 0.176, 0.538, 0.176, 0.5334, 0.1767, 0.5311, 0.1716, 0.5069, 0.1717, 0.5046, 0.1768, 0.5001, 0.176, 0.5334, 0.1767, 0.5335, 0.1842, 0.5282, 0.1863, 0.5046, 0.1768, 0.5191, 0.1795, 0.5098, 0.1863, 0.5191, 0.1795, 0.519, 0.1656, 0.5311, 0.1716, 0.5069, 0.1717, 0.519, 0.1656, 0.5191, 0.1795, 0.5198, 0.2008, 0.5443, 0.1934, 0.5531, 0.2096, 0.4853, 0.2101, 0.494, 0.1934, 0.5198, 0.2008, 0.5443, 0.1934, 0.5484, 0.1736, 0.5616, 0.1678, 0.4764, 0.168, 0.4897, 0.1737, 0.494, 0.1934, 0.5381, 0.1584, 0.5595, 0.1493, 0.5616, 0.1678, 0.4999, 0.1584, 0.4897, 0.1737, 0.4764, 0.168, 0.532, 0.1277, 0.5556, 0.1217, 0.5595, 0.1493, 0.5058, 0.1277, 0.4999, 0.1584, 0.4784, 0.1494, 0.5961, 0.1334, 0.5595, 0.1493, 0.5556, 0.1217, 0.4414, 0.1336, 0.4545, 0.1085, 0.4822, 0.1218, 0.6012, 0.1479, 0.5616, 0.1678, 0.5595, 0.1493, 0.4363, 0.1482, 0.4414, 0.1336, 0.4784, 0.1494, 0.6055, 0.1651, 0.5531, 0.2096, 0.5616, 0.1678, 0.4764, 0.168, 0.4853, 0.2101, 0.432, 0.1656, 0.5189, 0.08518, 0.5189, 0.08387, 0.5289, 0.08496, 0.5189, 0.08518, 0.5068, 0.08742, 0.5089, 0.08495, 0.5312, 0.07383, 0.531, 0.08743, 0.5289, 0.08496, 0.5089, 0.08495, 0.5068, 0.08742, 0.5066, 0.07381, 0.5255, 0.06897, 0.5312, 0.07383, 0.529, 0.07543, 0.5088, 0.07542, 0.5066, 0.07381, 0.5124, 0.06896, 0.5189, 0.0679, 0.5255, 0.06897, 0.5238, 0.07051, 0.5141, 0.0705, 0.5124, 0.06896, 0.5189, 0.0679, 0.5238, 0.07051, 0.5216, 0.07497, 0.5189, 0.07426, 0.5141, 0.0705, 0.5189, 0.06947, 0.5189, 0.07426, 0.5238, 0.07051, 0.529, 0.07543, 0.5242, 0.07669, 0.5136, 0.07668, 0.5088, 0.07542, 0.5141, 0.0705, 0.529, 0.07543, 0.5289, 0.08496, 0.5246, 0.07989, 0.5133, 0.07988, 0.5089, 0.08495, 0.5088, 0.07542, 0.5189, 0.08387, 0.5189, 0.07933, 0.5246, 0.07989, 0.5189, 0.08387, 0.5089, 0.08495, 0.5133, 0.07988, 0.5189, 0.07933, 0.5189, 0.07426, 0.5216, 0.07497, 0.5163, 0.07497, 0.5189, 0.07426, 0.5189, 0.07933, 0.5569, 0.2912, 0.5639, 0.272, 0.5718, 0.2773, 0.4681, 0.2786, 0.4759, 0.2731, 0.4834, 0.2922, 0.5585, 0.3166, 0.5569, 0.2912, 0.5684, 0.2929, 0.472, 0.2943, 0.4834, 0.2922, 0.4826, 0.3178, 0.5585, 0.3166, 0.5731, 0.3114, 0.5849, 0.3277, 0.4826, 0.3178, 0.4646, 0.3422, 0.4565, 0.33, 0.5729, 0.2586, 0.5807, 0.2666, 0.5718, 0.2773, 0.4664, 0.2597, 0.4759, 0.2731, 0.4681, 0.2786, 0.5729, 0.2586, 0.614, 0.2427, 0.6117, 0.2557, 0.4271, 0.2577, 0.4245, 0.2445, 0.4664, 0.2597, 0.614, 0.2427, 0.6392, 0.253, 0.6325, 0.2629, 0.4061, 0.2655, 0.3989, 0.2556, 0.4245, 0.2445, 0.6392, 0.253, 0.6641, 0.2779, 0.6537, 0.28, 0.3849, 0.2836, 0.3741, 0.2818, 0.3989, 0.2556, 0.6641, 0.2779, 0.6684, 0.298, 0.6561, 0.2976, 0.383, 0.3019, 0.3703, 0.3026, 0.3741, 0.2818, 0.6624, 0.3128, 0.6528, 0.3102, 0.6561, 0.2976, 0.3771, 0.3177, 0.3703, 0.3026, 0.383, 0.3019, 0.6345, 0.3323, 0.629, 0.3239, 0.6528, 0.3102, 0.4064, 0.3365, 0.3771, 0.3177, 0.3869, 0.3146, 0.6345, 0.3323, 0.6155, 0.342, 0.6144, 0.332, 0.4267, 0.3354, 0.426, 0.3456, 0.4064, 0.3365, 0.6155, 0.342, 0.5998, 0.3448, 0.601, 0.3336, 0.4403, 0.3365, 0.442, 0.3478, 0.426, 0.3456, 0.5998, 0.3448, 0.5773, 0.3402, 0.5849, 0.3277, 0.4565, 0.33, 0.4646, 0.3422, 0.442, 0.3478, 0.5849, 0.3277, 0.5906, 0.3215, 0.6018, 0.3285, 0.4565, 0.33, 0.4403, 0.3365, 0.4394, 0.3313, 0.6144, 0.332, 0.601, 0.3336, 0.6018, 0.3285, 0.4394, 0.3313, 0.4403, 0.3365, 0.4267, 0.3354, 0.6144, 0.332, 0.6133, 0.3271, 0.6269, 0.3205, 0.4267, 0.3354, 0.4116, 0.3277, 0.4136, 0.3242, 0.629, 0.3239, 0.6269, 0.3205, 0.6462, 0.3064, 0.4116, 0.3277, 0.3869, 0.3146, 0.3934, 0.3105, 0.6561, 0.2976, 0.6528, 0.3102, 0.6462, 0.3064, 0.3934, 0.3105, 0.3869, 0.3146, 0.383, 0.3019, 0.6561, 0.2976, 0.6495, 0.2962, 0.6478, 0.2835, 0.383, 0.3019, 0.3849, 0.2836, 0.391, 0.2871, 0.6325, 0.2629, 0.6537, 0.28, 0.6478, 0.2835, 0.391, 0.2871, 0.3849, 0.2836, 0.4061, 0.2655, 0.6325, 0.2629, 0.6298, 0.2673, 0.6126, 0.2616, 0.4061, 0.2655, 0.4271, 0.2577, 0.4263, 0.2637, 0.6117, 0.2557, 0.6126, 0.2616, 0.5852, 0.271, 0.4271, 0.2577, 0.4587, 0.268, 0.4544, 0.2726, 0.5718, 0.2773, 0.5807, 0.2666, 0.5852, 0.271, 0.4544, 0.2726, 0.4587, 0.268, 0.4681, 0.2786, 0.5849, 0.3277, 0.5731, 0.3114, 0.5795, 0.3093, 0.4612, 0.3112, 0.4678, 0.3131, 0.4565, 0.33, 0.5731, 0.3114, 0.5684, 0.2929, 0.5775, 0.2938, 0.4628, 0.2954, 0.472, 0.2943, 0.4678, 0.3131, 0.5684, 0.2929, 0.5718, 0.2773, 0.5781, 0.2819, 0.4618, 0.2834, 0.4681, 0.2786, 0.472, 0.2943, 0.5219, 0.386, 0.5531, 0.3905, 0.5532, 0.4331, 0.4928, 0.4345, 0.4909, 0.3919, 0.5219, 0.386, 0.5531, 0.3905, 0.6048, 0.3978, 0.6098, 0.4315, 0.4359, 0.4357, 0.4393, 0.4015, 0.4909, 0.3919, 0.6268, 0.3958, 0.6482, 0.4193, 0.6098, 0.4315, 0.4169, 0.4006, 0.4393, 0.4015, 0.4359, 0.4357, 0.6628, 0.3725, 0.6921, 0.3883, 0.6482, 0.4193, 0.3793, 0.3787, 0.4169, 0.4006, 0.3965, 0.4254, 0.6974, 0.3327, 0.7263, 0.3418, 0.6921, 0.3883, 0.342, 0.3397, 0.3793, 0.3787, 0.3503, 0.3962, 0.6974, 0.3327, 0.7073, 0.3101, 0.7359, 0.3121, 0.3011, 0.3206, 0.3307, 0.3169, 0.342, 0.3397, 0.7153, 0.2654, 0.7299, 0.2564, 0.7359, 0.3121, 0.3205, 0.2703, 0.3307, 0.3169, 0.3011, 0.3206, 0.7153, 0.2654, 0.6764, 0.2332, 0.6982, 0.2169, 0.3374, 0.2192, 0.3603, 0.2359, 0.3205, 0.2703, 0.6764, 0.2332, 0.6474, 0.2005, 0.6631, 0.1907, 0.3735, 0.1919, 0.3897, 0.2019, 0.3603, 0.2359, 0.6494, 0.02238, 0.6605, 0.07608, 0.6214, 0.04809, 0.3888, 0.02159, 0.4113, 0.01513, 0.4164, 0.04763, 0.6269, 0.01561, 0.6214, 0.04809, 0.5772, 0.0328, 0.4113, 0.01513, 0.4706, 0.000144, 0.4608, 0.03266, 0.5675, 0.000144, 0.5772, 0.0328, 0.5474, 0.04172, 0.4706, 0.000144, 0.5189, 0.02489, 0.4905, 0.04167, 0.5403, 0.05381, 0.5189, 0.05029, 0.5189, 0.02489, 0.5189, 0.02489, 0.5189, 0.05029, 0.4976, 0.05377, 0.5519, 0.05834, 0.5403, 0.05381, 0.5474, 0.04172, 0.4905, 0.04167, 0.4976, 0.05377, 0.486, 0.05827, 0.5551, 0.0619, 0.5519, 0.05834, 0.5581, 0.05387, 0.4798, 0.05378, 0.486, 0.05827, 0.4828, 0.06183, 0.5638, 0.07659, 0.5551, 0.0619, 0.577, 0.058, 0.4609, 0.05785, 0.4828, 0.06183, 0.474, 0.07651, 0.577, 0.058, 0.5772, 0.0328, 0.6214, 0.04809, 0.4164, 0.04763, 0.4608, 0.03266, 0.4609, 0.05785, 0.5581, 0.05387, 0.5474, 0.04172, 0.5772, 0.0328, 0.4798, 0.05378, 0.4609, 0.05785, 0.4608, 0.03266, 0.6117, 0.07827, 0.6214, 0.04809, 0.6605, 0.07608, 0.4259, 0.07799, 0.4106, 0.1112, 0.3768, 0.0753, 0.5831, 0.1085, 0.5638, 0.07659, 0.6117, 0.07827, 0.4259, 0.07799, 0.474, 0.07651, 0.4545, 0.1085, 0.6295, 0.1305, 0.6235, 0.1468, 0.6012, 0.1479, 0.4076, 0.1306, 0.4414, 0.1336, 0.4363, 0.1482, 0.6267, 0.1114, 0.6295, 0.1305, 0.5961, 0.1334, 0.4106, 0.1112, 0.4545, 0.1085, 0.4414, 0.1336, 0.6012, 0.1479, 0.6235, 0.1468, 0.6193, 0.1598, 0.4363, 0.1482, 0.432, 0.1656, 0.418, 0.1604, 0.6193, 0.1598, 0.6631, 0.1907, 0.6474, 0.2005, 0.418, 0.1604, 0.432, 0.1656, 0.3897, 0.2019, 0.8862, 0.1218, 0.8491, 0.09973, 0.8918, 0.03692, 0.1413, 0.1125, 0.07896, 0.06072, 0.1423, 0.02147, 0.8491, 0.09973, 0.7885, 0.08083, 0.8056, 0.01079, 0.1831, 0.09213, 0.1423, 0.02147, 0.2326, 0.003484, 0.8056, 0.01079, 0.7885, 0.08083, 0.687, 0.0772, 0.3499, 0.07596, 0.2464, 0.07651, 0.2326, 0.003484, 0.6724, 0.0222, 0.687, 0.0772, 0.6605, 0.07608, 0.3768, 0.0753, 0.3499, 0.07596, 0.366, 0.02099, 0.6605, 0.07608, 0.687, 0.0772, 0.6295, 0.1305, 0.3768, 0.0753, 0.4106, 0.1112, 0.4076, 0.1306, 0.7299, 0.2564, 0.6982, 0.2169, 0.7602, 0.1932, 0.2716, 0.1939, 0.3374, 0.2192, 0.3049, 0.2611, 0.9091, 0.1833, 0.8862, 0.1218, 0.9459, 0.07957, 0.1079, 0.1791, 0.01183, 0.1554, 0.07896, 0.06072, 0.8629, 0.3386, 0.8941, 0.3019, 0.9629, 0.3448, 0.1606, 0.3568, 0.1064, 0.4327, 0.04397, 0.367, 0.9629, 0.3448, 0.8941, 0.3019, 0.9154, 0.2598, 0.09896, 0.267, 0.1238, 0.3155, 0.04397, 0.367, 0.9999, 0.2546, 0.9154, 0.2598, 0.9091, 0.1833, 0.1079, 0.1791, 0.09896, 0.267, 0.000144, 0.2591, 0.7495, 0.3347, 0.7359, 0.3121, 0.7663, 0.3008, 0.2674, 0.3101, 0.3011, 0.3206, 0.2882, 0.3465, 0.7892, 0.3137, 0.7663, 0.3008, 0.8153, 0.2764, 0.2131, 0.2852, 0.2674, 0.3101, 0.243, 0.3256, 0.8462, 0.2934, 0.8153, 0.2764, 0.845, 0.2564, 0.1797, 0.2633, 0.2131, 0.2852, 0.1785, 0.305, 0.8735, 0.2659, 0.845, 0.2564, 0.8591, 0.2282, 0.1628, 0.2317, 0.1797, 0.2633, 0.1471, 0.2743, 0.875, 0.1847, 0.887, 0.2338, 0.8591, 0.2282, 0.1452, 0.1827, 0.1768, 0.1962, 0.1628, 0.2317, 0.9091, 0.1833, 0.9154, 0.2598, 0.887, 0.2338, 0.1315, 0.2376, 0.09896, 0.267, 0.1079, 0.1791, 0.9154, 0.2598, 0.8941, 0.3019, 0.8735, 0.2659, 0.1471, 0.2743, 0.1238, 0.3155, 0.09896, 0.267, 0.8941, 0.3019, 0.8629, 0.3386, 0.8462, 0.2934, 0.1785, 0.305, 0.1606, 0.3568, 0.1238, 0.3155, 0.8629, 0.3386, 0.7943, 0.3641, 0.7892, 0.3137, 0.243, 0.3256, 0.2398, 0.3826, 0.1606, 0.3568, 0.7495, 0.3347, 0.7892, 0.3137, 0.7943, 0.3641, 0.2882, 0.3465, 0.2681, 0.3987, 0.2398, 0.3826, 0.7943, 0.3641, 0.8629, 0.3386, 0.9117, 0.4024, 0.2398, 0.3826, 0.1853, 0.4841, 0.1064, 0.4327, 0.8159, 0.4454, 0.7706, 0.4443, 0.7557, 0.4186, 0.287, 0.4429, 0.2714, 0.4733, 0.2193, 0.4772, 0.8159, 0.4454, 0.7702, 0.3795, 0.7943, 0.3641, 0.2398, 0.3826, 0.2681, 0.3987, 0.2193, 0.4772, 0.7299, 0.2564, 0.789, 0.2333, 0.7663, 0.3008, 0.3049, 0.2611, 0.3011, 0.3206, 0.2674, 0.3101, 0.789, 0.2333, 0.8096, 0.2339, 0.8153, 0.2764, 0.2131, 0.2852, 0.2192, 0.2374, 0.2413, 0.237, 0.8096, 0.2339, 0.8293, 0.2196, 0.845, 0.2564, 0.1797, 0.2633, 0.1991, 0.2225, 0.2192, 0.2374, 0.8591, 0.2282, 0.845, 0.2564, 0.8293, 0.2196, 0.1628, 0.2317, 0.1768, 0.1962, 0.1991, 0.2225, 0.7885, 0.08083, 0.7865, 0.1176, 0.7155, 0.1397, 0.2464, 0.07651, 0.3499, 0.07596, 0.3195, 0.1394, 0.7155, 0.1397, 0.7865, 0.1176, 0.7855, 0.1523, 0.3195, 0.1394, 0.2716, 0.1939, 0.246, 0.151, 0.6982, 0.2169, 0.6631, 0.1907, 0.7155, 0.1397, 0.3195, 0.1394, 0.3735, 0.1919, 0.3374, 0.2192, 0.6631, 0.1907, 0.6235, 0.1468, 0.6295, 0.1305, 0.4076, 0.1306, 0.4137, 0.1472, 0.3735, 0.1919, 0.8374, 0.1564, 0.8582, 0.1378, 0.875, 0.1847, 0.1966, 0.1552, 0.1768, 0.1962, 0.1452, 0.1827, 0.875, 0.1847, 0.8582, 0.1378, 0.8862, 0.1218, 0.1452, 0.1827, 0.1079, 0.1791, 0.1413, 0.1125, 0.7865, 0.1176, 0.8582, 0.1378, 0.8374, 0.1564, 0.2467, 0.1148, 0.246, 0.151, 0.1966, 0.1552, 0.8491, 0.09973, 0.8582, 0.1378, 0.7865, 0.1176, 0.1831, 0.09213, 0.2464, 0.07651, 0.2467, 0.1148, 0.4324, 0.8949, 0.4388, 0.8702, 0.4911, 0.8817, 0.3216, 0.8932, 0.2472, 0.9012, 0.263, 0.8783, 0.5062, 0.9049, 0.4911, 0.8817, 0.5728, 0.8605, 0.1815, 0.8547, 0.263, 0.8783, 0.2472, 0.9012, 0.5728, 0.8605, 0.5864, 0.794, 0.62, 0.7916, 0.1815, 0.8547, 0.1487, 0.8733, 0.1361, 0.7841, 0.5864, 0.794, 0.549, 0.7464, 0.5638, 0.7392, 0.1697, 0.7875, 0.1361, 0.7841, 0.1941, 0.7332, 0.549, 0.7464, 0.5003, 0.7117, 0.5083, 0.6977, 0.2087, 0.7409, 0.1941, 0.7332, 0.2508, 0.6932, 0.5083, 0.6977, 0.5003, 0.7117, 0.4386, 0.6807, 0.321, 0.678, 0.2584, 0.7075, 0.2508, 0.6932, 0.5003, 0.7117, 0.5057, 0.7309, 0.453, 0.7, 0.3061, 0.697, 0.2525, 0.7266, 0.2584, 0.7075, 0.549, 0.7464, 0.5429, 0.7558, 0.5057, 0.7309, 0.2525, 0.7266, 0.2146, 0.7504, 0.2087, 0.7409, 0.5681, 0.7874, 0.5429, 0.7558, 0.549, 0.7464, 0.1883, 0.7814, 0.1697, 0.7875, 0.2087, 0.7409, 0.5555, 0.8264, 0.5681, 0.7874, 0.5864, 0.794, 0.1998, 0.8209, 0.1815, 0.8547, 0.1697, 0.7875, 0.5012, 0.8444, 0.5555, 0.8264, 0.5728, 0.8605, 0.2538, 0.8405, 0.263, 0.8783, 0.1815, 0.8547, 0.4911, 0.8817, 0.4388, 0.8702, 0.4578, 0.84, 0.2976, 0.8374, 0.3159, 0.8682, 0.263, 0.8783, 0.7855, 0.1523, 0.796, 0.177, 0.7832, 0.1874, 0.246, 0.151, 0.2716, 0.1939, 0.247, 0.1871, 0.4348, 0.6589, 0.4386, 0.6807, 0.3948, 0.6861, 0.3253, 0.6562, 0.3699, 0.6102, 0.3648, 0.6844, 0.789, 0.2333, 0.7602, 0.1932, 0.7832, 0.1874, 0.247, 0.1871, 0.2716, 0.1939, 0.2413, 0.237, 0.3917, 0.8621, 0.4016, 0.8415, 0.4388, 0.8702, 0.3159, 0.8682, 0.354, 0.8403, 0.3634, 0.8613, 0.4386, 0.6807, 0.453, 0.7, 0.435, 0.7183, 0.3237, 0.7157, 0.3061, 0.697, 0.321, 0.678, 0.3847, 0.7103, 0.3948, 0.6861, 0.435, 0.7183, 0.3744, 0.709, 0.3247, 0.7272, 0.3237, 0.7157, 0.411, 0.7477, 0.3847, 0.7103, 0.4337, 0.7297, 0.3247, 0.7272, 0.3744, 0.709, 0.347, 0.7458, 0.3847, 0.7954, 0.3847, 0.7103, 0.411, 0.7477, 0.3723, 0.7945, 0.339, 0.7831, 0.347, 0.7458, 0.3847, 0.7954, 0.4181, 0.7849, 0.4313, 0.8175, 0.3723, 0.7945, 0.354, 0.8403, 0.3248, 0.8155, 0.4016, 0.8415, 0.4313, 0.8175, 0.4578, 0.84, 0.354, 0.8403, 0.3159, 0.8682, 0.2976, 0.8374, 0.8096, 0.2339, 0.8163, 0.2031, 0.8251, 0.2098, 0.1998, 0.2148, 0.2098, 0.2062, 0.2192, 0.2374, 0.7832, 0.1874, 0.8022, 0.1846, 0.8163, 0.2031, 0.247, 0.1871, 0.2192, 0.2374, 0.2098, 0.2062, 0.4578, 0.84, 0.4313, 0.8175, 0.4485, 0.8046, 0.3079, 0.802, 0.3248, 0.8155, 0.2976, 0.8374, 0.4181, 0.7849, 0.4359, 0.7796, 0.4485, 0.8046, 0.339, 0.7831, 0.3248, 0.8155, 0.3079, 0.802, 0.4181, 0.7849, 0.411, 0.7477, 0.4237, 0.7542, 0.3341, 0.752, 0.347, 0.7458, 0.339, 0.7831, 0.4278, 0.7428, 0.4379, 0.7498, 0.4237, 0.7542, 0.3303, 0.7405, 0.347, 0.7458, 0.3341, 0.752, 0.4337, 0.7297, 0.4454, 0.732, 0.4379, 0.7498, 0.3247, 0.7272, 0.3303, 0.7405, 0.3199, 0.7473, 0.4337, 0.7297, 0.435, 0.7183, 0.441, 0.7244, 0.3175, 0.7217, 0.3237, 0.7157, 0.3247, 0.7272, 0.435, 0.7183, 0.453, 0.7, 0.4553, 0.7137, 0.3035, 0.7107, 0.3061, 0.697, 0.3237, 0.7157, 0.5012, 0.8444, 0.4578, 0.84, 0.4734, 0.8247, 0.2824, 0.8215, 0.2976, 0.8374, 0.2538, 0.8405, 0.5555, 0.8264, 0.5012, 0.8444, 0.5125, 0.8288, 0.243, 0.8246, 0.2538, 0.8405, 0.1998, 0.8209, 0.5681, 0.7874, 0.5555, 0.8264, 0.5509, 0.8118, 0.2048, 0.8064, 0.1998, 0.8209, 0.1883, 0.7814, 0.5681, 0.7874, 0.5521, 0.7877, 0.5394, 0.7645, 0.1883, 0.7814, 0.2146, 0.7504, 0.2178, 0.7593, 0.5429, 0.7558, 0.5394, 0.7645, 0.5084, 0.7431, 0.2146, 0.7504, 0.2525, 0.7266, 0.2494, 0.7387, 0.5057, 0.7309, 0.5084, 0.7431, 0.4553, 0.7137, 0.2525, 0.7266, 0.3061, 0.697, 0.3035, 0.7107, 0.4454, 0.732, 0.4708, 0.7484, 0.4548, 0.7617, 0.3129, 0.7292, 0.3199, 0.7473, 0.3027, 0.7587, 0.4708, 0.7484, 0.4889, 0.7705, 0.4754, 0.7839, 0.287, 0.745, 0.3027, 0.7587, 0.2814, 0.7805, 0.4754, 0.7839, 0.4889, 0.7705, 0.5037, 0.7876, 0.253, 0.7834, 0.2683, 0.7667, 0.2814, 0.7805, 0.5037, 0.7876, 0.5186, 0.7916, 0.5168, 0.8073, 0.253, 0.7834, 0.2618, 0.7986, 0.2392, 0.8029, 0.5125, 0.8288, 0.4734, 0.8247, 0.4945, 0.8025, 0.2618, 0.7986, 0.2824, 0.8215, 0.243, 0.8246, 0.4754, 0.7839, 0.4945, 0.8025, 0.4734, 0.8247, 0.2814, 0.7805, 0.3079, 0.802, 0.2824, 0.8215, 0.4359, 0.7796, 0.4548, 0.7617, 0.4754, 0.7839, 0.3212, 0.7772, 0.3079, 0.802, 0.2814, 0.7805, 0.4379, 0.7498, 0.4548, 0.7617, 0.4359, 0.7796, 0.3212, 0.7772, 0.3027, 0.7587, 0.3199, 0.7473, 0.4553, 0.7137, 0.4708, 0.7484, 0.4454, 0.732, 0.3035, 0.7107, 0.3175, 0.7217, 0.3129, 0.7292, 0.5084, 0.7431, 0.4889, 0.7705, 0.4708, 0.7484, 0.287, 0.745, 0.2683, 0.7667, 0.2494, 0.7387, 0.5037, 0.7876, 0.4889, 0.7705, 0.5084, 0.7431, 0.253, 0.7834, 0.2178, 0.7593, 0.2494, 0.7387, 0.5186, 0.7916, 0.5037, 0.7876, 0.5394, 0.7645, 0.2379, 0.787, 0.2043, 0.7822, 0.2178, 0.7593, 0.5509, 0.8118, 0.5168, 0.8073, 0.5186, 0.7916, 0.2379, 0.787, 0.2392, 0.8029, 0.2048, 0.8064, 0.5083, 0.6977, 0.4348, 0.6589, 0.4841, 0.6288, 0.2769, 0.6251, 0.3253, 0.6562, 0.2508, 0.6932, 0.5638, 0.7392, 0.5083, 0.6977, 0.5434, 0.6835, 0.2161, 0.6781, 0.2508, 0.6932, 0.1941, 0.7332, 0.5638, 0.7392, 0.5811, 0.7269, 0.6167, 0.76, 0.1941, 0.7332, 0.1361, 0.7841, 0.1404, 0.7524, 0.62, 0.7916, 0.6167, 0.76, 0.6606, 0.7412, 0.1361, 0.7841, 0.04953, 0.7488, 0.09704, 0.7321, 0.7075, 0.7599, 0.6606, 0.7412, 0.6773, 0.6704, 0.04953, 0.7488, 0.01941, 0.6397, 0.08356, 0.662, 0.7455, 0.6521, 0.6773, 0.6704, 0.6714, 0.5927, 0.01941, 0.6397, 0.03366, 0.5644, 0.09282, 0.5899, 0.5434, 0.6835, 0.4841, 0.6288, 0.6714, 0.5927, 0.2161, 0.6781, 0.08356, 0.662, 0.09282, 0.5899, 0.6773, 0.6704, 0.6606, 0.7412, 0.5811, 0.7269, 0.1772, 0.7204, 0.09704, 0.7321, 0.08356, 0.662, 0.8293, 0.2196, 0.8346, 0.2069, 0.8347, 0.207, 0.05122, 0.5227, 0.145, 0.5626, 0.09282, 0.5899, 0.6204, 0.5657, 0.6714, 0.5927, 0.4841, 0.6288, 0.2769, 0.6251, 0.09282, 0.5899, 0.145, 0.5626, 0.391, 0.6119, 0.4981, 0.5523, 0.4841, 0.6288, 0.2769, 0.6251, 0.2642, 0.5501, 0.3699, 0.6102])
me_cube.materials.append(mat_material)
me_cube.use_remesh_preserve_volume = False
me_cube.use_remesh_preserve_attributes = False
me_cube.use_mirror_vertex_groups = False
me_cube.update()

# ---- objects
ob_cube = bpy.data.objects.new('Cube', me_cube)
ob_light = bpy.data.objects.new('Light', light_light)
ob_camera = bpy.data.objects.new('Camera', cam_camera)

# ---- transforms, parenting, visibility, modifiers, constraints
ob_cube.location = (0.0, 0.0, 0.0)
ob_cube.lock_rotations_4d = False
ob_cube.empty_display_type = 'ARROWS'
ob_cube.lineart.crease_threshold = 0.0
ob_light.location = (4.076, 1.005, 5.904)
ob_light.rotation_euler = (0.6503, 0.05522, 1.866)
ob_light.lock_rotations_4d = False
ob_light.empty_display_type = 'ARROWS'
ob_light.color = (0.0, 0.0, 0.0, 0.0)
ob_light.lineart.crease_threshold = 0.0
ob_camera.location = (7.359, -6.926, 4.958)
ob_camera.rotation_euler = (1.109, 0.0, 0.8149)
ob_camera.lock_rotations_4d = False
ob_camera.empty_display_type = 'ARROWS'
ob_camera.color = (0.0, 0.0, 0.0, 0.0)
ob_camera.display_type = 'WIRE'
ob_camera.lineart.crease_threshold = 0.0

# ---- collection membership
col_collection.objects.link(ob_cube)
col_collection.objects.link(ob_light)
col_collection.objects.link(ob_camera)

# ---- scene / render settings (as saved in the file)
scene.camera = ob_camera
scene.frame_start = 1; scene.frame_end = 250; scene.frame_set(1)
scene.render.engine = 'BLENDER_EEVEE_NEXT'
scene.cycles.use_denoising = False
scene.cycles.samples = 128
scene.cycles.sampling_pattern = 'TABULATED_SOBOL'
scene.cycles.use_adaptive_sampling = False
scene.cycles.use_light_tree = False
scene.view_settings.view_transform = 'Filmic'
bpy.context.view_layer.update()
